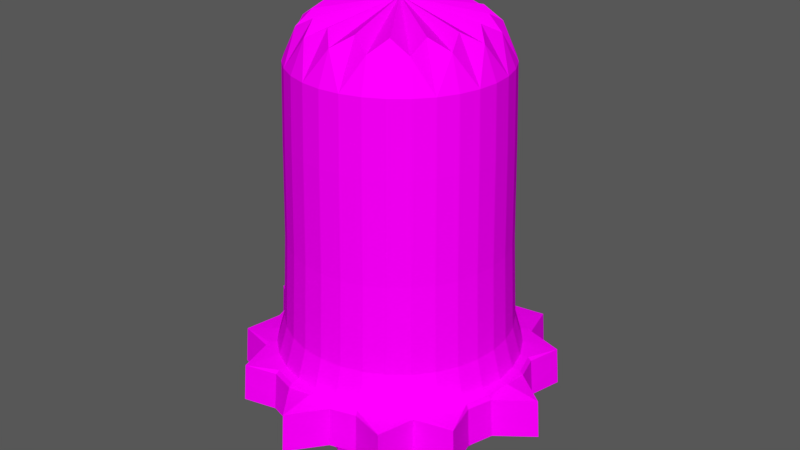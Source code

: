 # Source: robot.blend  (saved by Blender 2.79.0; exported with 4.5.12 LTS)
import bpy
from mathutils import Matrix  # noqa: F401  (used for matrix-valued properties, if any)

bpy.ops.wm.read_factory_settings(use_empty=True)
scene = bpy.context.scene
scene.name = 'Scene'

# ---- collections
col_collection_1 = bpy.data.collections.new('Collection 1'); scene.collection.children.link(col_collection_1)

# ---- images (referenced by path relative to the original .blend; pixels are not part of the script)
import os
ASSET_DIR = os.environ.get("B2B_ASSET_DIR", "")  # directory of the original .blend (textures are referenced by path, not embedded)
HERE = os.path.dirname(os.path.abspath(__file__))  # packed textures are extracted next to this script under _unpacked/

def load_image(name, relpath, width, height, colorspace="sRGB"):
    """Load a texture the original file referenced (path relative to the .blend, or extracted next to this script)."""
    p = next((c for c in (os.path.join(HERE, relpath), os.path.join(ASSET_DIR, relpath)) if relpath and os.path.exists(c)), "")
    if p:
        img = bpy.data.images.load(p, check_existing=True)
        img.name = name
    else:  # same state as the original file: an image datablock whose file is absent (Cycles renders it pink)
        img = bpy.data.images.new(name, width, height)
        img.source = "FILE"
        img.filepath = "//" + (relpath or name)
    img.colorspace_settings.name = colorspace
    return img
img_rustmixedonpaint012_col_var1_3k_jpg = load_image('RustMixedOnPaint012_COL_VAR1_3K.jpg', 'Robot.jpg', 1024, 1024, 'sRGB')

# ---- materials (node trees are filled in below, after node groups)
mat_material_001 = bpy.data.materials.new('Material.001')
mat_material_001.alpha_threshold = 0.0
mat_material_001.roughness = 0.5

# ---- material node trees
mat_material_001.use_nodes = True; mat_material_001.node_tree.nodes.clear()
_N = mat_material_001.node_tree.nodes; _L = mat_material_001.node_tree.links
n0 = _N.new('ShaderNodeOutputMaterial'); n0.name = 'Material Output'; n0.location = (300, 300)
n1 = _N.new('ShaderNodeBsdfDiffuse'); n1.name = 'Diffuse BSDF'; n1.location = (67, 309)
n2 = _N.new('ShaderNodeTexImage'); n2.name = 'Image Texture'; n2.location = (-166, 326)
n2.width = 140
n2.image = img_rustmixedonpaint012_col_var1_3k_jpg
_L.new(n1.outputs[0], n0.inputs[0])
_L.new(n2.outputs[0], n1.inputs[0])
n0.is_active_output = True

# ---- world
world_world = bpy.data.worlds.new('World'); scene.world = world_world
world_world.color = (0.09463, 0.09463, 0.09463)
world_world.use_sun_shadow = False
world_world.sun_shadow_jitter_overblur = 0.0
world_world.cycles.sampling_method = 'MANUAL'

# ---- meshes
me_cylinder = bpy.data.meshes.new('Cylinder')
me_cylinder.from_pydata([(0.1956, 0.9836, 2.254), (0.5572, 0.8338, 2.254), (0.8338, 0.5572, 2.254), (0.9836, 0.1956, 2.254), (0.9836, -0.1956, 2.254), (0.8338, -0.5572, 2.254), (0.5572, -0.8338, 2.254), (0.1956, -0.9836, 2.254), (-0.1956, -0.9836, 2.254), (-0.5572, -0.8338, 2.254), (-0.8338, -0.5572, 2.254), (-0.9836, -0.1956, 2.254), (-0.9836, 0.1956, 2.254), (-0.8338, 0.5572, 2.254), (6.333e-08, 3.725e-09, 2.79), (-0.5572, 0.8338, 2.254), (-0.1956, 0.9836, 2.254), (7.078e-08, 1.49e-08, -1.0), (-0.2498, 1.256, -0.5729), (-0.8113, 1.265, -0.5729), (-1.265, 0.8113, -0.5729), (-1.256, 0.2498, -0.5729), (-1.256, -0.2498, -0.5729), (-1.265, -0.8113, -0.5729), (-0.8113, -1.265, -0.5729), (-0.2498, -1.256, -0.5729), (0.2498, -1.256, -0.5729), (0.8113, -1.265, -0.5729), (1.265, -0.8113, -0.5729), (1.256, -0.2498, -0.5729), (1.256, 0.2498, -0.5729), (1.265, 0.8113, -0.5729), (0.8113, 1.265, -0.5729), (0.2498, 1.256, -0.5729), (-0.2292, 1.152, -0.5219), (-0.6526, 0.9766, -0.5219), (-0.9766, 0.6526, -0.5219), (-1.152, 0.2292, -0.5219), (-1.152, -0.2292, -0.5219), (-0.9766, -0.6526, -0.5219), (-0.6526, -0.9766, -0.5219), (-0.2292, -1.152, -0.5219), (0.2292, -1.152, -0.5219), (0.6526, -0.9766, -0.5219), (0.9766, -0.6526, -0.5219), (1.152, -0.2292, -0.5219), (1.152, 0.2292, -0.5219), (0.9766, 0.6526, -0.5219), (0.6526, 0.9766, -0.5219), (0.2292, 1.152, -0.5219), (0.2526, 1.27, -0.7568), (0.8193, 1.277, -0.7568), (1.277, 0.8193, -0.7568), (1.27, 0.2526, -0.7568), (1.27, -0.2526, -0.7568), (1.277, -0.8193, -0.7568), (0.8193, -1.277, -0.7568), (0.2526, -1.27, -0.7568), (-0.2526, -1.27, -0.7568), (-0.8193, -1.277, -0.7568), (-1.277, -0.8193, -0.7568), (-1.27, -0.2526, -0.7568), (-1.27, 0.2526, -0.7568), (-1.277, 0.8193, -0.7568), (-0.8193, 1.277, -0.7568), (-0.2526, 1.27, -0.7568), (-0.2555, 1.285, -0.9476), (-0.8277, 1.289, -0.9476), (-1.289, 0.8277, -0.9476), (-1.285, 0.2555, -0.9476), (-1.285, -0.2555, -0.9476), (-1.289, -0.8277, -0.9476), (-0.8277, -1.289, -0.9476), (-0.2555, -1.285, -0.9476), (0.2555, -1.285, -0.9476), (0.8277, -1.289, -0.9476), (1.289, -0.8277, -0.9476), (1.285, -0.2555, -0.9476), (1.285, 0.2555, -0.9476), (1.289, 0.8277, -0.9476), (0.8277, 1.289, -0.9476), (0.2555, 1.285, -0.9476), (-0.2046, 1.029, 0.6005), (-0.5826, 0.872, 0.6005), (-0.872, 0.5826, 0.6005), (-1.029, 0.2046, 0.6005), (-1.029, -0.2046, 0.6005), (-0.872, -0.5826, 0.6005), (-0.5826, -0.872, 0.6005), (-0.2046, -1.029, 0.6005), (0.2046, -1.029, 0.6005), (0.5826, -0.872, 0.6005), (0.872, -0.5826, 0.6005), (1.029, -0.2046, 0.6005), (1.029, 0.2046, 0.6005), (0.872, 0.5826, 0.6005), (0.5826, 0.872, 0.6005), (0.2046, 1.029, 0.6005), (0.192, 0.9655, -0.9869), (0.1446, 0.7269, 2.656), (5.96e-08, 1.003, 2.254), (0.5013, 1.21, -0.9476), (0.5469, 0.8185, -0.9869), (0.4117, 0.6162, 2.656), (0.9263, 0.9263, -0.9476), (0.8185, 0.5469, -0.9869), (0.6162, 0.4117, 2.656), (1.21, 0.5013, -0.9476), (0.9655, 0.192, -0.9869), (0.7269, 0.1446, 2.656), (1.615, -6.706e-08, -0.9476), (0.9655, -0.192, -0.9869), (0.7269, -0.1446, 2.656), (1.21, -0.5013, -0.9476), (0.8185, -0.5469, -0.9869), (0.6162, -0.4117, 2.656), (0.9263, -0.9263, -0.9476), (0.5469, -0.8185, -0.9869), (0.4117, -0.6162, 2.656), (0.5013, -1.21, -0.9476), (0.192, -0.9655, -0.9869), (0.1446, -0.7269, 2.656), (2.012e-07, -1.615, -0.9476), (-0.192, -0.9655, -0.9869), (-0.1446, -0.7269, 2.656), (-0.5013, -1.21, -0.9476), (-0.5469, -0.8185, -0.9869), (-0.4117, -0.6162, 2.656), (-0.9263, -0.9263, -0.9476), (-0.8185, -0.5469, -0.9869), (-0.6162, -0.4117, 2.656), (-1.21, -0.5013, -0.9476), (-0.9655, -0.192, -0.9869), (-0.7269, -0.1446, 2.656), (-1.615, 1.49e-08, -0.9476), (-0.9655, 0.192, -0.9869), (-0.7269, 0.1446, 2.656), (-1.21, 0.5013, -0.9476), (-0.8185, 0.5469, -0.9869), (-0.6162, 0.4117, 2.656), (-0.9263, 0.9263, -0.9476), (-0.5469, 0.8185, -0.9869), (-0.4117, 0.6162, 2.656), (-0.5013, 1.21, -0.9476), (-0.192, 0.9655, -0.9869), (-0.1446, 0.7269, 2.656), (6.706e-08, 1.585, -0.5729), (0.4496, 1.085, -0.5219), (0.8307, 0.8307, -0.5219), (1.085, 0.4496, -0.5219), (1.175, -5.215e-08, -0.5219), (1.085, -0.4496, -0.5219), (0.8307, -0.8307, -0.5219), (0.4496, -1.085, -0.5219), (1.714e-07, -1.175, -0.5219), (-0.4496, -1.085, -0.5219), (-0.8307, -0.8307, -0.5219), (-1.085, -0.4496, -0.5219), (-1.175, 1.49e-08, -0.5219), (-1.085, 0.4496, -0.5219), (-0.8307, 0.8307, -0.5219), (-0.4496, 1.085, -0.5219), (-0.2443, 1.228, -0.5373), (-0.6956, 1.041, -0.5373), (-1.041, 0.6956, -0.5373), (-1.228, 0.2443, -0.5373), (-1.228, -0.2443, -0.5373), (-1.041, -0.6956, -0.5373), (-0.6956, -1.041, -0.5373), (-0.2443, -1.228, -0.5373), (0.2443, -1.228, -0.5373), (0.6956, -1.041, -0.5373), (1.041, -0.6956, -0.5373), (1.228, -0.2443, -0.5373), (1.228, 0.2443, -0.5373), (1.041, 0.6956, -0.5373), (0.6956, 1.041, -0.5373), (0.2443, 1.228, -0.5373), (6.333e-08, 1.175, -0.5219), (0.4014, 0.9691, 0.6005), (0.7417, 0.7417, 0.6005), (0.9691, 0.4014, 0.6005), (1.049, -4.47e-08, 0.6005), (0.9691, -0.4014, 0.6005), (0.7417, -0.7417, 0.6005), (0.4014, -0.9691, 0.6005), (1.565e-07, -1.049, 0.6005), (-0.4014, -0.9691, 0.6005), (-0.7417, -0.7417, 0.6005), (-0.9691, -0.4014, 0.6005), (-1.049, 1.49e-08, 0.6005), (-0.9691, 0.4014, 0.6005), (-0.7417, 0.7417, 0.6005), (-0.4014, 0.9691, 0.6005), (-0.2131, 1.071, -0.2387), (-0.6067, 0.908, -0.2387), (-0.908, 0.6067, -0.2387), (-1.071, 0.2131, -0.2387), (-1.071, -0.2131, -0.2387), (-0.908, -0.6067, -0.2387), (-0.6067, -0.908, -0.2387), (-0.2131, -1.071, -0.2387), (0.2131, -1.071, -0.2387), (0.6067, -0.908, -0.2387), (0.908, -0.6067, -0.2387), (1.071, -0.2131, -0.2387), (1.071, 0.2131, -0.2387), (0.908, 0.6067, -0.2387), (0.6067, 0.908, -0.2387), (0.2131, 1.071, -0.2387), (0.49, 1.183, -0.5729), (0.9055, 0.9055, -0.5729), (1.183, 0.49, -0.5729), (1.585, -5.96e-08, -0.5729), (1.183, -0.49, -0.5729), (0.9055, -0.9055, -0.5729), (0.49, -1.183, -0.5729), (1.825e-07, -1.585, -0.5729), (-0.49, -1.183, -0.5729), (-0.9055, -0.9055, -0.5729), (-1.183, -0.49, -0.5729), (-1.585, 1.49e-08, -0.5729), (-1.183, 0.49, -0.5729), (-0.9055, 0.9055, -0.5729), (-0.49, 1.183, -0.5729), (6.706e-08, 1.6, -0.7568), (0.2508, 1.261, -0.6417), (0.8143, 1.269, -0.6417), (1.269, 0.8143, -0.6417), (1.261, 0.2508, -0.6417), (1.261, -0.2508, -0.6417), (1.269, -0.8143, -0.6417), (0.8143, -1.269, -0.6417), (0.2508, -1.261, -0.6417), (-0.2508, -1.261, -0.6417), (-0.8143, -1.269, -0.6417), (-1.269, -0.8143, -0.6417), (-1.261, -0.2508, -0.6417), (-1.261, 0.2508, -0.6417), (-1.269, 0.8143, -0.6417), (-0.8143, 1.269, -0.6417), (-0.2508, 1.261, -0.6417), (0.4956, 1.196, -0.7568), (0.9157, 0.9157, -0.7568), (1.196, 0.4956, -0.7568), (1.6, -6.706e-08, -0.7568), (1.196, -0.4956, -0.7568), (0.9157, -0.9157, -0.7568), (0.4956, -1.196, -0.7568), (1.937e-07, -1.6, -0.7568), (-0.4956, -1.196, -0.7568), (-0.9157, -0.9157, -0.7568), (-1.196, -0.4956, -0.7568), (-1.6, 1.49e-08, -0.7568), (-1.196, 0.4956, -0.7568), (-0.9157, 0.9157, -0.7568), (-0.4956, 1.196, -0.7568), (7.451e-08, 1.615, -0.9476), (-0.2544, 1.279, -0.8737), (-0.8244, 1.284, -0.8737), (-1.284, 0.8244, -0.8737), (-1.279, 0.2544, -0.8737), (-1.279, -0.2544, -0.8737), (-1.284, -0.8244, -0.8737), (-0.8244, -1.284, -0.8737), (-0.2544, -1.279, -0.8737), (0.2544, -1.279, -0.8737), (0.8244, -1.284, -0.8737), (1.284, -0.8244, -0.8737), (1.279, -0.2544, -0.8737), (1.279, 0.2544, -0.8737), (1.284, 0.8244, -0.8737), (0.8244, 1.284, -0.8737), (0.2544, 1.279, -0.8737), (6.706e-08, 1.049, 0.6005), (0.3838, 0.9267, 2.254), (0.7093, 0.7093, 2.254), (0.9267, 0.3838, 2.254), (1.003, -4.47e-08, 2.254), (0.9267, -0.3838, 2.254), (0.7093, -0.7093, 2.254), (0.3838, -0.9267, 2.254), (1.527e-07, -1.003, 2.254), (-0.3838, -0.9267, 2.254), (-0.7093, -0.7093, 2.254), (-0.9267, -0.3838, 2.254), (-1.003, 1.49e-08, 2.254), (-0.9267, 0.3838, 2.254), (-0.7093, 0.7093, 2.254), (-0.3838, 0.9267, 2.254), (-0.2, 1.006, 1.572), (-0.5697, 0.8525, 1.572), (-0.8525, 0.5697, 1.572), (-1.006, 0.2, 1.572), (-1.006, -0.2, 1.572), (-0.8525, -0.5697, 1.572), (-0.5697, -0.8525, 1.572), (-0.2, -1.006, 1.572), (0.2, -1.006, 1.572), (0.5697, -0.8525, 1.572), (0.8525, -0.5697, 1.572), (1.006, -0.2, 1.572), (1.006, 0.2, 1.572), (0.8525, 0.5697, 1.572), (0.5697, 0.8525, 1.572), (0.2, 1.006, 1.572), (1.103e-07, 1.155, -0.9767), (8.61e-08, 0.8733, 2.552), (0.442, 1.067, -0.9767), (0.3342, 0.8068, 2.552), (0.8167, 0.8167, -0.9767), (0.6175, 0.6175, 2.552), (1.067, 0.442, -0.9767), (0.8068, 0.3342, 2.552), (1.155, -5.39e-08, -0.9767), (0.8733, -3.928e-08, 2.552), (1.067, -0.442, -0.9767), (0.8068, -0.3342, 2.552), (0.8167, -0.8167, -0.9767), (0.6175, -0.6175, 2.552), (0.442, -1.067, -0.9767), (0.3342, -0.8068, 2.552), (1.824e-07, -1.155, -0.9767), (1.377e-07, -0.8733, 2.552), (-0.442, -1.067, -0.9767), (-0.3342, -0.8068, 2.552), (-0.8167, -0.8167, -0.9767), (-0.6175, -0.6175, 2.552), (-1.067, -0.442, -0.9767), (-0.8068, -0.3342, 2.552), (-1.155, 1.399e-08, -0.9767), (-0.8733, 1.222e-08, 2.552), (-1.067, 0.442, -0.9767), (-0.8068, 0.3342, 2.552), (-0.8167, 0.8167, -0.9767), (-0.6175, 0.6175, 2.552), (-0.442, 1.067, -0.9767), (-0.3342, 0.8068, 2.552), (6.673e-08, 1.252, -0.5373), (0.4792, 1.157, -0.5373), (0.8855, 0.8855, -0.5373), (1.157, 0.4792, -0.5373), (1.252, -5.907e-08, -0.5373), (1.157, -0.4792, -0.5373), (0.8855, -0.8855, -0.5373), (0.4792, -1.157, -0.5373), (1.779e-07, -1.252, -0.5373), (-0.4792, -1.157, -0.5373), (-0.8855, -0.8855, -0.5373), (-1.157, -0.4792, -0.5373), (-1.252, 1.429e-08, -0.5373), (-1.157, 0.4792, -0.5373), (-0.8855, 0.8855, -0.5373), (-0.4792, 1.157, -0.5373), (6.461e-08, 1.092, -0.2387), (0.418, 1.009, -0.2387), (0.7724, 0.7724, -0.2387), (1.009, 0.418, -0.2387), (1.092, -4.82e-08, -0.2387), (1.009, -0.418, -0.2387), (0.7724, -0.7724, -0.2387), (0.418, -1.009, -0.2387), (1.603e-07, -1.092, -0.2387), (-0.418, -1.009, -0.2387), (-0.7724, -0.7724, -0.2387), (-1.009, -0.418, -0.2387), (-1.092, 1.668e-08, -0.2387), (-1.009, 0.418, -0.2387), (-0.7724, 0.7724, -0.2387), (-0.418, 1.009, -0.2387), (0.4921, 1.188, -0.6417), (0.9093, 0.9093, -0.6417), (1.188, 0.4921, -0.6417), (1.591, -6.214e-08, -0.6417), (1.188, -0.4921, -0.6417), (0.9093, -0.9093, -0.6417), (0.4921, -1.188, -0.6417), (1.85e-07, -1.591, -0.6417), (-0.4921, -1.188, -0.6417), (-0.9093, -0.9093, -0.6417), (-1.188, -0.4921, -0.6417), (-1.591, 1.056e-08, -0.6417), (-1.188, 0.4921, -0.6417), (-0.9093, 0.9093, -0.6417), (-0.4921, 1.188, -0.6417), (6.875e-08, 1.591, -0.6417), (0.4991, 1.205, -0.8737), (0.9222, 0.9222, -0.8737), (1.205, 0.4991, -0.8737), (1.609, -6.447e-08, -0.8737), (1.205, -0.4991, -0.8737), (0.9222, -0.9222, -0.8737), (0.4991, -1.205, -0.8737), (1.931e-07, -1.609, -0.8737), (-0.4991, -1.205, -0.8737), (-0.9222, -0.9222, -0.8737), (-1.205, -0.4991, -0.8737), (-1.609, 1.354e-08, -0.8737), (-1.205, 0.4991, -0.8737), (-0.9222, 0.9222, -0.8737), (-0.4991, 1.205, -0.8737), (7.392e-08, 1.609, -0.8737), (6.082e-08, 1.026, 1.572), (0.3925, 0.9475, 1.572), (0.7252, 0.7252, 1.572), (0.9475, 0.3925, 1.572), (1.026, -4.598e-08, 1.572), (0.9475, -0.3925, 1.572), (0.7252, -0.7252, 1.572), (0.3925, -0.9475, 1.572), (1.518e-07, -1.026, 1.572), (-0.3925, -0.9475, 1.572), (-0.7252, -0.7252, 1.572), (-0.9475, -0.3925, 1.572), (-1.026, 1.476e-08, 1.572), (-0.9475, 0.3925, 1.572), (-0.7252, 0.7252, 1.572), (-0.3925, 0.9475, 1.572), (0.0, -0.6855, -1.152), (0.0, -0.75, -1.477), (0.0456, -0.7044, -1.152), (0.08425, -0.6658, -1.189), (0.1101, -0.6399, -1.244), (0.1191, -0.6309, -1.308), (0.1101, -0.6399, -1.373), (0.08425, -0.6658, -1.427), (0.0456, -0.7044, -1.464), (0.06448, -0.75, -1.152), (0.1191, -0.75, -1.189), (0.1557, -0.75, -1.244), (0.1685, -0.75, -1.308), (0.1557, -0.75, -1.373), (0.1191, -0.75, -1.427), (0.06448, -0.75, -1.464), (0.0456, -0.7956, -1.152), (0.08425, -0.8342, -1.189), (0.1101, -0.8601, -1.244), (0.1191, -0.8691, -1.308), (0.1101, -0.8601, -1.373), (0.08425, -0.8342, -1.427), (0.0456, -0.7956, -1.464), (2.096e-09, -0.8145, -1.152), (2.096e-09, -0.8691, -1.189), (7.118e-09, -0.9057, -1.244), (2.096e-09, -0.9185, -1.308), (7.118e-09, -0.9057, -1.373), (2.096e-09, -0.8691, -1.427), (2.096e-09, -0.8145, -1.464), (-0.0456, -0.7956, -1.152), (-0.08425, -0.8342, -1.189), (-0.1101, -0.8601, -1.244), (-0.1191, -0.8691, -1.308), (-0.1101, -0.8601, -1.373), (-0.08425, -0.8342, -1.427), (-0.0456, -0.7956, -1.464), (-0.06448, -0.75, -1.152), (-0.1191, -0.75, -1.189), (-0.1557, -0.75, -1.244), (-0.1685, -0.75, -1.308), (-0.1557, -0.75, -1.373), (-0.1191, -0.75, -1.427), (-0.06448, -0.75, -1.464), (-0.0456, -0.7044, -1.152), (-0.08425, -0.6658, -1.189), (-0.1101, -0.6399, -1.244), (-0.1191, -0.6309, -1.308), (-0.1101, -0.6399, -1.373), (-0.08425, -0.6658, -1.427), (-0.0456, -0.7044, -1.464), (-2.926e-09, -0.6309, -1.189), (-7.947e-09, -0.5943, -1.244), (2.096e-09, -0.5815, -1.308), (-7.947e-09, -0.5943, -1.373), (-2.926e-09, -0.6309, -1.427), (-4.148e-10, -0.6855, -1.464), (0.0, -0.6863, -0.9952), (0.04506, -0.7049, -0.9952), (0.06373, -0.75, -0.9952), (0.04506, -0.7951, -0.9952), (-5.571e-09, -0.8137, -0.9952), (-0.04506, -0.7951, -0.9952), (-0.06373, -0.75, -0.9952), (-0.04506, -0.7049, -0.9952), (0.0, 0.8145, -1.152), (0.0, 0.75, -1.477), (0.0456, 0.7956, -1.152), (0.08425, 0.8342, -1.189), (0.1101, 0.8601, -1.244), (0.1191, 0.8691, -1.308), (0.1101, 0.8601, -1.373), (0.08425, 0.8342, -1.427), (0.0456, 0.7956, -1.464), (0.06448, 0.75, -1.152), (0.1191, 0.75, -1.189), (0.1557, 0.75, -1.244), (0.1685, 0.75, -1.308), (0.1557, 0.75, -1.373), (0.1191, 0.75, -1.427), (0.06448, 0.75, -1.464), (0.0456, 0.7044, -1.152), (0.08425, 0.6658, -1.189), (0.1101, 0.6399, -1.244), (0.1191, 0.6309, -1.308), (0.1101, 0.6399, -1.373), (0.08425, 0.6658, -1.427), (0.0456, 0.7044, -1.464), (2.096e-09, 0.6855, -1.152), (2.096e-09, 0.6309, -1.189), (7.118e-09, 0.5943, -1.244), (2.096e-09, 0.5815, -1.308), (7.118e-09, 0.5943, -1.373), (2.096e-09, 0.6309, -1.427), (2.096e-09, 0.6855, -1.464), (-0.0456, 0.7044, -1.152), (-0.08425, 0.6658, -1.189), (-0.1101, 0.6399, -1.244), (-0.1191, 0.6309, -1.308), (-0.1101, 0.6399, -1.373), (-0.08425, 0.6658, -1.427), (-0.0456, 0.7044, -1.464), (-0.06448, 0.75, -1.152), (-0.1191, 0.75, -1.189), (-0.1557, 0.75, -1.244), (-0.1685, 0.75, -1.308), (-0.1557, 0.75, -1.373), (-0.1191, 0.75, -1.427), (-0.06448, 0.75, -1.464), (-0.0456, 0.7956, -1.152), (-0.08425, 0.8342, -1.189), (-0.1101, 0.8601, -1.244), (-0.1191, 0.8691, -1.308), (-0.1101, 0.8601, -1.373), (-0.08425, 0.8342, -1.427), (-0.0456, 0.7956, -1.464), (-2.926e-09, 0.8691, -1.189), (-7.947e-09, 0.9057, -1.244), (2.096e-09, 0.9185, -1.308), (-7.947e-09, 0.9057, -1.373), (-2.926e-09, 0.8691, -1.427), (-4.148e-10, 0.8145, -1.464), (0.0, 0.8137, -0.9952), (0.04506, 0.7951, -0.9952), (0.06373, 0.75, -0.9952), (0.04506, 0.7049, -0.9952), (-5.571e-09, 0.6863, -0.9952), (-0.04506, 0.7049, -0.9952), (-0.06373, 0.75, -0.9952), (-0.04506, 0.7951, -0.9952), (-0.75, 0.06448, -1.152), (-0.75, 2.544e-08, -1.477), (-0.7044, 0.0456, -1.152), (-0.6658, 0.08425, -1.189), (-0.6399, 0.1101, -1.244), (-0.6309, 0.1191, -1.308), (-0.6399, 0.1101, -1.373), (-0.6658, 0.08425, -1.427), (-0.7044, 0.0456, -1.464), (-0.6855, 2.503e-08, -1.152), (-0.6309, 2.754e-08, -1.189), (-0.5943, 2.754e-08, -1.244), (-0.5815, 2.252e-08, -1.308), (-0.5943, 2.754e-08, -1.373), (-0.6309, 2.754e-08, -1.427), (-0.6855, 2.503e-08, -1.464), (-0.7044, -0.0456, -1.152), (-0.6658, -0.08425, -1.189), (-0.6399, -0.1101, -1.244), (-0.6309, -0.1191, -1.308), (-0.6399, -0.1101, -1.373), (-0.6658, -0.08425, -1.427), (-0.7044, -0.0456, -1.464), (-0.75, -0.06448, -1.152), (-0.75, -0.1191, -1.189), (-0.75, -0.1557, -1.244), (-0.75, -0.1685, -1.308), (-0.75, -0.1557, -1.373), (-0.75, -0.1191, -1.427), (-0.75, -0.06448, -1.464), (-0.7956, -0.0456, -1.152), (-0.8342, -0.08425, -1.189), (-0.8601, -0.1101, -1.244), (-0.8691, -0.1191, -1.308), (-0.8601, -0.1101, -1.373), (-0.8342, -0.08425, -1.427), (-0.7956, -0.0456, -1.464), (-0.8145, 2.754e-08, -1.152), (-0.8691, 2.754e-08, -1.189), (-0.9057, 1.75e-08, -1.244), (-0.9185, 2.754e-08, -1.308), (-0.9057, 1.75e-08, -1.373), (-0.8691, 2.754e-08, -1.427), (-0.8145, 2.754e-08, -1.464), (-0.7956, 0.0456, -1.152), (-0.8342, 0.08425, -1.189), (-0.8601, 0.1101, -1.244), (-0.8691, 0.1191, -1.308), (-0.8601, 0.1101, -1.373), (-0.8342, 0.08425, -1.427), (-0.7956, 0.0456, -1.464), (-0.75, 0.1191, -1.189), (-0.75, 0.1557, -1.244), (-0.75, 0.1685, -1.308), (-0.75, 0.1557, -1.373), (-0.75, 0.1191, -1.427), (-0.75, 0.06448, -1.464), (-0.75, 0.06373, -0.9952), (-0.7049, 0.04506, -0.9952), (-0.6863, -2.786e-09, -0.9952), (-0.7049, -0.04506, -0.9952), (-0.75, -0.06373, -0.9952), (-0.7951, -0.04506, -0.9952), (-0.8137, 7.6e-10, -0.9952), (-0.7951, 0.04506, -0.9952), (0.75, 0.06448, -1.152), (0.75, 2.544e-08, -1.477), (0.7956, 0.0456, -1.152), (0.8342, 0.08425, -1.189), (0.8601, 0.1101, -1.244), (0.8691, 0.1191, -1.308), (0.8601, 0.1101, -1.373), (0.8342, 0.08425, -1.427), (0.7956, 0.0456, -1.464), (0.8145, 2.503e-08, -1.152), (0.8691, 2.754e-08, -1.189), (0.9057, 2.754e-08, -1.244), (0.9185, 2.252e-08, -1.308), (0.9057, 2.754e-08, -1.373), (0.8691, 2.754e-08, -1.427), (0.8145, 2.503e-08, -1.464), (0.7956, -0.0456, -1.152), (0.8342, -0.08425, -1.189), (0.8601, -0.1101, -1.244), (0.8691, -0.1191, -1.308), (0.8601, -0.1101, -1.373), (0.8342, -0.08425, -1.427), (0.7956, -0.0456, -1.464), (0.75, -0.06448, -1.152), (0.75, -0.1191, -1.189), (0.75, -0.1557, -1.244), (0.75, -0.1685, -1.308), (0.75, -0.1557, -1.373), (0.75, -0.1191, -1.427), (0.75, -0.06448, -1.464), (0.7044, -0.0456, -1.152), (0.6658, -0.08425, -1.189), (0.6399, -0.1101, -1.244), (0.6309, -0.1191, -1.308), (0.6399, -0.1101, -1.373), (0.6658, -0.08425, -1.427), (0.7044, -0.0456, -1.464), (0.6855, 2.754e-08, -1.152), (0.6309, 2.754e-08, -1.189), (0.5943, 1.75e-08, -1.244), (0.5815, 2.754e-08, -1.308), (0.5943, 1.75e-08, -1.373), (0.6309, 2.754e-08, -1.427), (0.6855, 2.754e-08, -1.464), (0.7044, 0.0456, -1.152), (0.6658, 0.08425, -1.189), (0.6399, 0.1101, -1.244), (0.6309, 0.1191, -1.308), (0.6399, 0.1101, -1.373), (0.6658, 0.08425, -1.427), (0.7044, 0.0456, -1.464), (0.75, 0.1191, -1.189), (0.75, 0.1557, -1.244), (0.75, 0.1685, -1.308), (0.75, 0.1557, -1.373), (0.75, 0.1191, -1.427), (0.75, 0.06448, -1.464), (0.75, 0.06373, -0.9952), (0.7951, 0.04506, -0.9952), (0.8137, -2.786e-09, -0.9952), (0.7951, -0.04506, -0.9952), (0.75, -0.06373, -0.9952), (0.7049, -0.04506, -0.9952), (0.6863, 7.6e-10, -0.9952), (0.7049, 0.04506, -0.9952)], [], [(0, 305, 402, 100), (0, 100, 307, 99), (0, 99, 309, 275), (0, 275, 403, 305), (1, 304, 403, 275), (1, 275, 309, 103), (1, 103, 311, 276), (1, 276, 404, 304), (2, 303, 404, 276), (2, 276, 311, 106), (2, 106, 313, 277), (2, 277, 405, 303), (3, 302, 405, 277), (3, 277, 313, 109), (3, 109, 315, 278), (3, 278, 406, 302), (4, 301, 406, 278), (4, 278, 315, 112), (4, 112, 317, 279), (4, 279, 407, 301), (5, 300, 407, 279), (5, 279, 317, 115), (5, 115, 319, 280), (5, 280, 408, 300), (6, 299, 408, 280), (6, 280, 319, 118), (6, 118, 321, 281), (6, 281, 409, 299), (7, 298, 409, 281), (7, 281, 321, 121), (7, 121, 323, 282), (7, 282, 410, 298), (8, 297, 410, 282), (8, 282, 323, 124), (8, 124, 325, 283), (8, 283, 411, 297), (9, 296, 411, 283), (9, 283, 325, 127), (9, 127, 327, 284), (9, 284, 412, 296), (10, 295, 412, 284), (10, 284, 327, 130), (10, 130, 329, 285), (10, 285, 413, 295), (11, 294, 413, 285), (11, 285, 329, 133), (11, 133, 331, 286), (11, 286, 414, 294), (12, 293, 414, 286), (12, 286, 331, 136), (12, 136, 333, 287), (12, 287, 415, 293), (13, 292, 415, 287), (13, 287, 333, 139), (13, 139, 335, 288), (13, 288, 416, 292), (14, 103, 309, 99), (14, 99, 307, 145), (14, 145, 337, 142), (14, 142, 335, 139), (14, 139, 333, 136), (14, 136, 331, 133), (14, 133, 329, 130), (14, 130, 327, 127), (14, 127, 325, 124), (14, 124, 323, 121), (14, 121, 321, 118), (14, 118, 319, 115), (14, 115, 317, 112), (14, 112, 315, 109), (14, 109, 313, 106), (14, 106, 311, 103), (15, 291, 416, 288), (15, 288, 335, 142), (15, 142, 337, 289), (15, 289, 417, 291), (16, 290, 417, 289), (16, 289, 337, 145), (16, 145, 307, 100), (16, 100, 402, 290), (17, 144, 306, 98), (17, 98, 308, 102), (17, 102, 310, 105), (17, 105, 312, 108), (17, 108, 314, 111), (17, 111, 316, 114), (17, 114, 318, 117), (17, 117, 320, 120), (17, 120, 322, 123), (17, 123, 324, 126), (17, 126, 326, 129), (17, 129, 328, 132), (17, 132, 330, 135), (17, 135, 332, 138), (17, 138, 334, 141), (17, 141, 336, 144), (18, 241, 384, 224), (18, 224, 353, 162), (18, 162, 338, 146), (18, 146, 385, 241), (19, 240, 383, 223), (19, 223, 352, 163), (19, 163, 353, 224), (19, 224, 384, 240), (20, 239, 382, 222), (20, 222, 351, 164), (20, 164, 352, 223), (20, 223, 383, 239), (21, 238, 381, 221), (21, 221, 350, 165), (21, 165, 351, 222), (21, 222, 382, 238), (22, 237, 380, 220), (22, 220, 349, 166), (22, 166, 350, 221), (22, 221, 381, 237), (23, 236, 379, 219), (23, 219, 348, 167), (23, 167, 349, 220), (23, 220, 380, 236), (24, 235, 378, 218), (24, 218, 347, 168), (24, 168, 348, 219), (24, 219, 379, 235), (25, 234, 377, 217), (25, 217, 346, 169), (25, 169, 347, 218), (25, 218, 378, 234), (26, 233, 376, 216), (26, 216, 345, 170), (26, 170, 346, 217), (26, 217, 377, 233), (27, 232, 375, 215), (27, 215, 344, 171), (27, 171, 345, 216), (27, 216, 376, 232), (28, 231, 374, 214), (28, 214, 343, 172), (28, 172, 344, 215), (28, 215, 375, 231), (29, 230, 373, 213), (29, 213, 342, 173), (29, 173, 343, 214), (29, 214, 374, 230), (30, 229, 372, 212), (30, 212, 341, 174), (30, 174, 342, 213), (30, 213, 373, 229), (31, 228, 371, 211), (31, 211, 340, 175), (31, 175, 341, 212), (31, 212, 372, 228), (32, 227, 370, 210), (32, 210, 339, 176), (32, 176, 340, 211), (32, 211, 371, 227), (33, 226, 385, 146), (33, 146, 338, 177), (33, 177, 339, 210), (33, 210, 370, 226), (34, 162, 353, 161), (34, 161, 369, 194), (34, 194, 354, 178), (34, 178, 338, 162), (35, 163, 352, 160), (35, 160, 368, 195), (35, 195, 369, 161), (35, 161, 353, 163), (36, 164, 351, 159), (36, 159, 367, 196), (36, 196, 368, 160), (36, 160, 352, 164), (37, 165, 350, 158), (37, 158, 366, 197), (37, 197, 367, 159), (37, 159, 351, 165), (38, 166, 349, 157), (38, 157, 365, 198), (38, 198, 366, 158), (38, 158, 350, 166), (39, 167, 348, 156), (39, 156, 364, 199), (39, 199, 365, 157), (39, 157, 349, 167), (40, 168, 347, 155), (40, 155, 363, 200), (40, 200, 364, 156), (40, 156, 348, 168), (41, 169, 346, 154), (41, 154, 362, 201), (41, 201, 363, 155), (41, 155, 347, 169), (42, 170, 345, 153), (42, 153, 361, 202), (42, 202, 362, 154), (42, 154, 346, 170), (43, 171, 344, 152), (43, 152, 360, 203), (43, 203, 361, 153), (43, 153, 345, 171), (44, 172, 343, 151), (44, 151, 359, 204), (44, 204, 360, 152), (44, 152, 344, 172), (45, 173, 342, 150), (45, 150, 358, 205), (45, 205, 359, 151), (45, 151, 343, 173), (46, 174, 341, 149), (46, 149, 357, 206), (46, 206, 358, 150), (46, 150, 342, 174), (47, 175, 340, 148), (47, 148, 356, 207), (47, 207, 357, 149), (47, 149, 341, 175), (48, 176, 339, 147), (48, 147, 355, 208), (48, 208, 356, 148), (48, 148, 340, 176), (49, 177, 338, 178), (49, 178, 354, 209), (49, 209, 355, 147), (49, 147, 339, 177), (50, 273, 401, 225), (50, 225, 385, 226), (50, 226, 370, 242), (50, 242, 386, 273), (51, 272, 386, 242), (51, 242, 370, 227), (51, 227, 371, 243), (51, 243, 387, 272), (52, 271, 387, 243), (52, 243, 371, 228), (52, 228, 372, 244), (52, 244, 388, 271), (53, 270, 388, 244), (53, 244, 372, 229), (53, 229, 373, 245), (53, 245, 389, 270), (54, 269, 389, 245), (54, 245, 373, 230), (54, 230, 374, 246), (54, 246, 390, 269), (55, 268, 390, 246), (55, 246, 374, 231), (55, 231, 375, 247), (55, 247, 391, 268), (56, 267, 391, 247), (56, 247, 375, 232), (56, 232, 376, 248), (56, 248, 392, 267), (57, 266, 392, 248), (57, 248, 376, 233), (57, 233, 377, 249), (57, 249, 393, 266), (58, 265, 393, 249), (58, 249, 377, 234), (58, 234, 378, 250), (58, 250, 394, 265), (59, 264, 394, 250), (59, 250, 378, 235), (59, 235, 379, 251), (59, 251, 395, 264), (60, 263, 395, 251), (60, 251, 379, 236), (60, 236, 380, 252), (60, 252, 396, 263), (61, 262, 396, 252), (61, 252, 380, 237), (61, 237, 381, 253), (61, 253, 397, 262), (62, 261, 397, 253), (62, 253, 381, 238), (62, 238, 382, 254), (62, 254, 398, 261), (63, 260, 398, 254), (63, 254, 382, 239), (63, 239, 383, 255), (63, 255, 399, 260), (64, 259, 399, 255), (64, 255, 383, 240), (64, 240, 384, 256), (64, 256, 400, 259), (65, 258, 400, 256), (65, 256, 384, 241), (65, 241, 385, 225), (65, 225, 401, 258), (66, 144, 336, 143), (66, 143, 400, 258), (66, 258, 401, 257), (66, 257, 306, 144), (67, 141, 334, 140), (67, 140, 399, 259), (67, 259, 400, 143), (67, 143, 336, 141), (68, 138, 332, 137), (68, 137, 398, 260), (68, 260, 399, 140), (68, 140, 334, 138), (69, 135, 330, 134), (69, 134, 397, 261), (69, 261, 398, 137), (69, 137, 332, 135), (70, 132, 328, 131), (70, 131, 396, 262), (70, 262, 397, 134), (70, 134, 330, 132), (71, 129, 326, 128), (71, 128, 395, 263), (71, 263, 396, 131), (71, 131, 328, 129), (72, 126, 324, 125), (72, 125, 394, 264), (72, 264, 395, 128), (72, 128, 326, 126), (73, 123, 322, 122), (73, 122, 393, 265), (73, 265, 394, 125), (73, 125, 324, 123), (74, 120, 320, 119), (74, 119, 392, 266), (74, 266, 393, 122), (74, 122, 322, 120), (75, 117, 318, 116), (75, 116, 391, 267), (75, 267, 392, 119), (75, 119, 320, 117), (76, 114, 316, 113), (76, 113, 390, 268), (76, 268, 391, 116), (76, 116, 318, 114), (77, 111, 314, 110), (77, 110, 389, 269), (77, 269, 390, 113), (77, 113, 316, 111), (78, 108, 312, 107), (78, 107, 388, 270), (78, 270, 389, 110), (78, 110, 314, 108), (79, 105, 310, 104), (79, 104, 387, 271), (79, 271, 388, 107), (79, 107, 312, 105), (80, 102, 308, 101), (80, 101, 386, 272), (80, 272, 387, 104), (80, 104, 310, 102), (81, 98, 306, 257), (81, 257, 401, 273), (81, 273, 386, 101), (81, 101, 308, 98), (82, 194, 369, 193), (82, 193, 417, 290), (82, 290, 402, 274), (82, 274, 354, 194), (83, 195, 368, 192), (83, 192, 416, 291), (83, 291, 417, 193), (83, 193, 369, 195), (84, 196, 367, 191), (84, 191, 415, 292), (84, 292, 416, 192), (84, 192, 368, 196), (85, 197, 366, 190), (85, 190, 414, 293), (85, 293, 415, 191), (85, 191, 367, 197), (86, 198, 365, 189), (86, 189, 413, 294), (86, 294, 414, 190), (86, 190, 366, 198), (87, 199, 364, 188), (87, 188, 412, 295), (87, 295, 413, 189), (87, 189, 365, 199), (88, 200, 363, 187), (88, 187, 411, 296), (88, 296, 412, 188), (88, 188, 364, 200), (89, 201, 362, 186), (89, 186, 410, 297), (89, 297, 411, 187), (89, 187, 363, 201), (90, 202, 361, 185), (90, 185, 409, 298), (90, 298, 410, 186), (90, 186, 362, 202), (91, 203, 360, 184), (91, 184, 408, 299), (91, 299, 409, 185), (91, 185, 361, 203), (92, 204, 359, 183), (92, 183, 407, 300), (92, 300, 408, 184), (92, 184, 360, 204), (93, 205, 358, 182), (93, 182, 406, 301), (93, 301, 407, 183), (93, 183, 359, 205), (94, 206, 357, 181), (94, 181, 405, 302), (94, 302, 406, 182), (94, 182, 358, 206), (95, 207, 356, 180), (95, 180, 404, 303), (95, 303, 405, 181), (95, 181, 357, 207), (96, 208, 355, 179), (96, 179, 403, 304), (96, 304, 404, 180), (96, 180, 356, 208), (97, 209, 354, 274), (97, 274, 402, 305), (97, 305, 403, 179), (97, 179, 355, 209), (474, 473, 425, 426), (472, 471, 423, 424), (470, 469, 421, 422), (419, 474, 426), (473, 472, 424, 425), (471, 470, 422, 423), (469, 418, 420, 421), (419, 426, 433), (425, 424, 431, 432), (423, 422, 429, 430), (421, 420, 427, 428), (426, 425, 432, 433), (424, 423, 430, 431), (422, 421, 428, 429), (430, 429, 436, 437), (428, 427, 434, 435), (433, 432, 439, 440), (431, 430, 437, 438), (429, 428, 435, 436), (419, 433, 440), (432, 431, 438, 439), (440, 439, 446, 447), (438, 437, 444, 445), (436, 435, 442, 443), (419, 440, 447), (439, 438, 445, 446), (437, 436, 443, 444), (435, 434, 441, 442), (443, 442, 449, 450), (419, 447, 454), (446, 445, 452, 453), (444, 443, 450, 451), (442, 441, 448, 449), (447, 446, 453, 454), (445, 444, 451, 452), (419, 454, 461), (453, 452, 459, 460), (451, 450, 457, 458), (449, 448, 455, 456), (454, 453, 460, 461), (452, 451, 458, 459), (450, 449, 456, 457), (456, 455, 462, 463), (461, 460, 467, 468), (459, 458, 465, 466), (457, 456, 463, 464), (419, 461, 468), (460, 459, 466, 467), (458, 457, 464, 465), (468, 467, 473, 474), (466, 465, 471, 472), (464, 463, 469, 470), (419, 468, 474), (467, 466, 472, 473), (465, 464, 470, 471), (463, 462, 418, 469), (418, 475, 476, 420), (420, 476, 477, 427), (427, 477, 478, 434), (434, 478, 479, 441), (441, 479, 480, 448), (448, 480, 481, 455), (476, 475, 482, 481, 480, 479, 478, 477), (455, 481, 482, 462), (462, 482, 475, 418), (539, 538, 490, 491), (537, 536, 488, 489), (535, 534, 486, 487), (484, 539, 491), (538, 537, 489, 490), (536, 535, 487, 488), (534, 483, 485, 486), (484, 491, 498), (490, 489, 496, 497), (488, 487, 494, 495), (486, 485, 492, 493), (491, 490, 497, 498), (489, 488, 495, 496), (487, 486, 493, 494), (495, 494, 501, 502), (493, 492, 499, 500), (498, 497, 504, 505), (496, 495, 502, 503), (494, 493, 500, 501), (484, 498, 505), (497, 496, 503, 504), (505, 504, 511, 512), (503, 502, 509, 510), (501, 500, 507, 508), (484, 505, 512), (504, 503, 510, 511), (502, 501, 508, 509), (500, 499, 506, 507), (508, 507, 514, 515), (484, 512, 519), (511, 510, 517, 518), (509, 508, 515, 516), (507, 506, 513, 514), (512, 511, 518, 519), (510, 509, 516, 517), (484, 519, 526), (518, 517, 524, 525), (516, 515, 522, 523), (514, 513, 520, 521), (519, 518, 525, 526), (517, 516, 523, 524), (515, 514, 521, 522), (521, 520, 527, 528), (526, 525, 532, 533), (524, 523, 530, 531), (522, 521, 528, 529), (484, 526, 533), (525, 524, 531, 532), (523, 522, 529, 530), (533, 532, 538, 539), (531, 530, 536, 537), (529, 528, 534, 535), (484, 533, 539), (532, 531, 537, 538), (530, 529, 535, 536), (528, 527, 483, 534), (483, 540, 541, 485), (485, 541, 542, 492), (492, 542, 543, 499), (499, 543, 544, 506), (506, 544, 545, 513), (513, 545, 546, 520), (541, 540, 547, 546, 545, 544, 543, 542), (520, 546, 547, 527), (527, 547, 540, 483), (604, 603, 555, 556), (602, 601, 553, 554), (600, 599, 551, 552), (549, 604, 556), (603, 602, 554, 555), (601, 600, 552, 553), (599, 548, 550, 551), (549, 556, 563), (555, 554, 561, 562), (553, 552, 559, 560), (551, 550, 557, 558), (556, 555, 562, 563), (554, 553, 560, 561), (552, 551, 558, 559), (560, 559, 566, 567), (558, 557, 564, 565), (563, 562, 569, 570), (561, 560, 567, 568), (559, 558, 565, 566), (549, 563, 570), (562, 561, 568, 569), (570, 569, 576, 577), (568, 567, 574, 575), (566, 565, 572, 573), (549, 570, 577), (569, 568, 575, 576), (567, 566, 573, 574), (565, 564, 571, 572), (573, 572, 579, 580), (549, 577, 584), (576, 575, 582, 583), (574, 573, 580, 581), (572, 571, 578, 579), (577, 576, 583, 584), (575, 574, 581, 582), (549, 584, 591), (583, 582, 589, 590), (581, 580, 587, 588), (579, 578, 585, 586), (584, 583, 590, 591), (582, 581, 588, 589), (580, 579, 586, 587), (586, 585, 592, 593), (591, 590, 597, 598), (589, 588, 595, 596), (587, 586, 593, 594), (549, 591, 598), (590, 589, 596, 597), (588, 587, 594, 595), (598, 597, 603, 604), (596, 595, 601, 602), (594, 593, 599, 600), (549, 598, 604), (597, 596, 602, 603), (595, 594, 600, 601), (593, 592, 548, 599), (548, 605, 606, 550), (550, 606, 607, 557), (557, 607, 608, 564), (564, 608, 609, 571), (571, 609, 610, 578), (578, 610, 611, 585), (606, 605, 612, 611, 610, 609, 608, 607), (585, 611, 612, 592), (592, 612, 605, 548), (669, 668, 620, 621), (667, 666, 618, 619), (665, 664, 616, 617), (614, 669, 621), (668, 667, 619, 620), (666, 665, 617, 618), (664, 613, 615, 616), (614, 621, 628), (620, 619, 626, 627), (618, 617, 624, 625), (616, 615, 622, 623), (621, 620, 627, 628), (619, 618, 625, 626), (617, 616, 623, 624), (625, 624, 631, 632), (623, 622, 629, 630), (628, 627, 634, 635), (626, 625, 632, 633), (624, 623, 630, 631), (614, 628, 635), (627, 626, 633, 634), (635, 634, 641, 642), (633, 632, 639, 640), (631, 630, 637, 638), (614, 635, 642), (634, 633, 640, 641), (632, 631, 638, 639), (630, 629, 636, 637), (638, 637, 644, 645), (614, 642, 649), (641, 640, 647, 648), (639, 638, 645, 646), (637, 636, 643, 644), (642, 641, 648, 649), (640, 639, 646, 647), (614, 649, 656), (648, 647, 654, 655), (646, 645, 652, 653), (644, 643, 650, 651), (649, 648, 655, 656), (647, 646, 653, 654), (645, 644, 651, 652), (651, 650, 657, 658), (656, 655, 662, 663), (654, 653, 660, 661), (652, 651, 658, 659), (614, 656, 663), (655, 654, 661, 662), (653, 652, 659, 660), (663, 662, 668, 669), (661, 660, 666, 667), (659, 658, 664, 665), (614, 663, 669), (662, 661, 667, 668), (660, 659, 665, 666), (658, 657, 613, 664), (613, 670, 671, 615), (615, 671, 672, 622), (622, 672, 673, 629), (629, 673, 674, 636), (636, 674, 675, 643), (643, 675, 676, 650), (671, 670, 677, 676, 675, 674, 673, 672), (650, 676, 677, 657), (657, 677, 670, 613)])
_uv = me_cylinder.uv_layers.new(name='UVMap')
_uv.uv.foreach_set('vector', [0.643, 0.6513, 0.643, 0.5864, 0.6598, 0.5859, 0.6594, 0.6508, 0.643, 0.6513, 0.6594, 0.6508, 0.6638, 0.6802, 0.6566, 0.6915, 0.643, 0.6513, 0.6566, 0.6915, 0.6372, 0.6813, 0.6288, 0.6521, 0.643, 0.6513, 0.6288, 0.6521, 0.6285, 0.5872, 0.643, 0.5864, 0.6172, 0.6531, 0.6166, 0.5882, 0.6285, 0.5872, 0.6288, 0.6521, 0.7037, 0.2152, 0.685, 0.2134, 0.6874, 0.2013, 0.7037, 0.1903, 0.6172, 0.6531, 0.6376, 0.6929, 0.6197, 0.6833, 0.6087, 0.6544, 0.6172, 0.6531, 0.6087, 0.6544, 0.608, 0.5895, 0.6166, 0.5882, 0.5471, 0.2946, 0.5488, 0.2297, 0.5575, 0.2312, 0.5556, 0.296, 0.5471, 0.2946, 0.5556, 0.296, 0.5441, 0.3247, 0.5261, 0.334, 0.7403, 0.208, 0.7308, 0.1849, 0.75, 0.1888, 0.7569, 0.1991, 0.5471, 0.2946, 0.5356, 0.2933, 0.537, 0.2284, 0.5488, 0.2297, 0.5213, 0.2923, 0.5224, 0.2274, 0.537, 0.2284, 0.5356, 0.2933, 0.5213, 0.2923, 0.5356, 0.2933, 0.5267, 0.3224, 0.507, 0.3323, 0.5213, 0.2923, 0.507, 0.3323, 0.5001, 0.3209, 0.505, 0.2916, 0.5213, 0.2923, 0.505, 0.2916, 0.5057, 0.2266, 0.5224, 0.2274, 0.4872, 0.2911, 0.4875, 0.2261, 0.5057, 0.2266, 0.505, 0.2916, 0.4872, 0.2911, 0.505, 0.2916, 0.5001, 0.3209, 0.4818, 0.3314, 0.4872, 0.2911, 0.4818, 0.3314, 0.4683, 0.3203, 0.4685, 0.2909, 0.4872, 0.2911, 0.4685, 0.2909, 0.4685, 0.226, 0.4875, 0.2261, 0.4498, 0.2911, 0.4493, 0.2261, 0.4685, 0.226, 0.4685, 0.2909, 0.4498, 0.2911, 0.4685, 0.2909, 0.4683, 0.3203, 0.4542, 0.3314, 0.4498, 0.2911, 0.4542, 0.3314, 0.4363, 0.3209, 0.4317, 0.2916, 0.4498, 0.2911, 0.4317, 0.2916, 0.4308, 0.2266, 0.4493, 0.2261, 0.415, 0.2923, 0.4137, 0.2274, 0.4308, 0.2266, 0.4317, 0.2916, 0.415, 0.2923, 0.4317, 0.2916, 0.4363, 0.3209, 0.4284, 0.3323, 0.415, 0.2923, 0.4284, 0.3323, 0.4088, 0.3224, 0.4002, 0.2933, 0.415, 0.2923, 0.4002, 0.2933, 0.3986, 0.2284, 0.4137, 0.2274, 0.3879, 0.2946, 0.3861, 0.2297, 0.3986, 0.2284, 0.4002, 0.2933, 0.7714, 0.05195, 0.7833, 0.06643, 0.773, 0.07331, 0.7537, 0.0696, 0.3879, 0.2946, 0.4085, 0.334, 0.3901, 0.3247, 0.3787, 0.296, 0.3879, 0.2946, 0.3787, 0.296, 0.3766, 0.2312, 0.3861, 0.2297, 0.5266, 0.6531, 0.5274, 0.5882, 0.5369, 0.5895, 0.5359, 0.6544, 0.5266, 0.6531, 0.5359, 0.6544, 0.525, 0.6833, 0.5068, 0.6929, 0.7403, 0.03121, 0.7308, 0.05428, 0.72, 0.03789, 0.7224, 0.02575, 0.5266, 0.6531, 0.5144, 0.6521, 0.5149, 0.5872, 0.5274, 0.5882, 0.4995, 0.6513, 0.4997, 0.5864, 0.5149, 0.5872, 0.5144, 0.6521, 0.4995, 0.6513, 0.5144, 0.6521, 0.5062, 0.6813, 0.4868, 0.6915, 0.4995, 0.6513, 0.4868, 0.6915, 0.4788, 0.6802, 0.4828, 0.6508, 0.4995, 0.6513, 0.4828, 0.6508, 0.4826, 0.5859, 0.4997, 0.5864, 0.4647, 0.6507, 0.4641, 0.5857, 0.4826, 0.5859, 0.4828, 0.6508, 0.4647, 0.6507, 0.4828, 0.6508, 0.4788, 0.6802, 0.461, 0.6911, 0.4647, 0.6507, 0.461, 0.6911, 0.4467, 0.6802, 0.446, 0.6508, 0.4647, 0.6507, 0.446, 0.6508, 0.4449, 0.5859, 0.4641, 0.5857, 0.4273, 0.6513, 0.4259, 0.5864, 0.4449, 0.5859, 0.446, 0.6508, 0.4273, 0.6513, 0.446, 0.6508, 0.4467, 0.6802, 0.4334, 0.6915, 0.4273, 0.6513, 0.4334, 0.6915, 0.415, 0.6813, 0.4095, 0.6521, 0.4273, 0.6513, 0.4095, 0.6521, 0.4077, 0.5872, 0.4259, 0.5864, 0.3932, 0.6531, 0.391, 0.5882, 0.4077, 0.5872, 0.4095, 0.6521, 0.3932, 0.6531, 0.4095, 0.6521, 0.415, 0.6813, 0.4082, 0.6929, 0.3932, 0.6531, 0.4082, 0.6929, 0.3884, 0.6833, 0.379, 0.6544, 0.3932, 0.6531, 0.379, 0.6544, 0.3765, 0.5895, 0.391, 0.5882, 0.7494, 0.6531, 0.7518, 0.5882, 0.7669, 0.5895, 0.7642, 0.6544, 0.7494, 0.6531, 0.7642, 0.6544, 0.7551, 0.6833, 0.7352, 0.6929, 0.7494, 0.6531, 0.7352, 0.6929, 0.7276, 0.6813, 0.7326, 0.6521, 0.7494, 0.6531, 0.7326, 0.6521, 0.7347, 0.5872, 0.7518, 0.5882, 0.7037, 0.1196, 0.7037, 0.1903, 0.6874, 0.2013, 0.6766, 0.1849, 0.7037, 0.1196, 0.6766, 0.1849, 0.6574, 0.1888, 0.6537, 0.1696, 0.7037, 0.1196, 0.6537, 0.1696, 0.6344, 0.1659, 0.6383, 0.1466, 0.7037, 0.1196, 0.6383, 0.1466, 0.6219, 0.1358, 0.6329, 0.1196, 0.7037, 0.1196, 0.6329, 0.1196, 0.6219, 0.1033, 0.6383, 0.09253, 0.7037, 0.1196, 0.6383, 0.09253, 0.6344, 0.07331, 0.6537, 0.0696, 0.7037, 0.1196, 0.6537, 0.0696, 0.6574, 0.05032, 0.6766, 0.05428, 0.7037, 0.1196, 0.6766, 0.05428, 0.6874, 0.03789, 0.7037, 0.0489, 0.7037, 0.1196, 0.7037, 0.0489, 0.72, 0.03789, 0.7308, 0.05428, 0.7037, 0.1196, 0.7308, 0.05428, 0.75, 0.05032, 0.7537, 0.0696, 0.7037, 0.1196, 0.7537, 0.0696, 0.773, 0.07331, 0.7691, 0.09253, 0.7037, 0.1196, 0.7691, 0.09253, 0.7855, 0.1033, 0.7745, 0.1196, 0.7037, 0.1196, 0.7745, 0.1196, 0.7855, 0.1358, 0.7691, 0.1466, 0.7037, 0.1196, 0.7691, 0.1466, 0.773, 0.1659, 0.7537, 0.1696, 0.7037, 0.1196, 0.7537, 0.1696, 0.75, 0.1888, 0.7308, 0.1849, 0.7037, 0.1196, 0.7308, 0.1849, 0.72, 0.2013, 0.7037, 0.1903, 0.7146, 0.6513, 0.7162, 0.5864, 0.7347, 0.5872, 0.7326, 0.6521, 0.7146, 0.6513, 0.7326, 0.6521, 0.7276, 0.6813, 0.7095, 0.6915, 0.7146, 0.6513, 0.7095, 0.6915, 0.6956, 0.6802, 0.6958, 0.6508, 0.7146, 0.6513, 0.6958, 0.6508, 0.697, 0.5859, 0.7162, 0.5864, 0.6772, 0.6507, 0.678, 0.5857, 0.697, 0.5859, 0.6958, 0.6508, 0.6772, 0.6507, 0.6958, 0.6508, 0.6956, 0.6802, 0.6819, 0.6911, 0.6772, 0.6507, 0.6819, 0.6911, 0.6638, 0.6802, 0.6594, 0.6508, 0.6772, 0.6507, 0.6594, 0.6508, 0.6598, 0.5859, 0.678, 0.5857, 0.1687, 0.1685, 0.1165, 0.2466, 0.09071, 0.2464, 0.09054, 0.2207, 0.1687, 0.1685, 0.09054, 0.2207, 0.06681, 0.2107, 0.0765, 0.1868, 0.1687, 0.1685, 0.0765, 0.1868, 0.05841, 0.1685, 0.0765, 0.1502, 0.1687, 0.1685, 0.0765, 0.1502, 0.06681, 0.1264, 0.09054, 0.1163, 0.1687, 0.1685, 0.09054, 0.1163, 0.09071, 0.09061, 0.1165, 0.09044, 0.1687, 0.1685, 0.1165, 0.09044, 0.1265, 0.06674, 0.1503, 0.07642, 0.1687, 0.1685, 0.1503, 0.07642, 0.1687, 0.05835, 0.187, 0.07642, 0.1687, 0.1685, 0.187, 0.07642, 0.2109, 0.06674, 0.2209, 0.09044, 0.1687, 0.1685, 0.2209, 0.09044, 0.2467, 0.09061, 0.2468, 0.1163, 0.1687, 0.1685, 0.2468, 0.1163, 0.2706, 0.1264, 0.2609, 0.1502, 0.1687, 0.1685, 0.2609, 0.1502, 0.279, 0.1685, 0.2609, 0.1868, 0.1687, 0.1685, 0.2609, 0.1868, 0.2706, 0.2107, 0.2468, 0.2207, 0.1687, 0.1685, 0.2468, 0.2207, 0.2467, 0.2464, 0.2209, 0.2466, 0.1687, 0.1685, 0.2209, 0.2466, 0.2109, 0.2703, 0.187, 0.2606, 0.1687, 0.1685, 0.187, 0.2606, 0.1687, 0.2787, 0.1503, 0.2606, 0.1687, 0.1685, 0.1503, 0.2606, 0.1265, 0.2703, 0.1165, 0.2466, 0.215, 0.7298, 0.2216, 0.7297, 0.2217, 0.7536, 0.2152, 0.7535, 0.215, 0.7298, 0.2152, 0.7535, 0.2116, 0.7536, 0.2114, 0.7304, 0.06429, 0.5706, 0.06653, 0.5691, 0.08138, 0.5872, 0.05889, 0.6097, 0.215, 0.7298, 0.2168, 0.6953, 0.2233, 0.6951, 0.2216, 0.7297, 0.8323, 0.5087, 0.8322, 0.5021, 0.86, 0.5022, 0.86, 0.5088, 0.02578, 0.5333, 0.04366, 0.5028, 0.04636, 0.5028, 0.04868, 0.5261, 0.02578, 0.5333, 0.04868, 0.5261, 0.05546, 0.5485, 0.05297, 0.5495, 0.2167, 0.7784, 0.2152, 0.7535, 0.2217, 0.7536, 0.2233, 0.7785, 0.3675, 0.7454, 0.374, 0.7452, 0.3733, 0.7764, 0.3668, 0.7766, 0.02578, 0.4722, 0.05297, 0.456, 0.05546, 0.4571, 0.04868, 0.4795, 0.02578, 0.4722, 0.04868, 0.4795, 0.04636, 0.5028, 0.04366, 0.5028, 0.7747, 0.7459, 0.8096, 0.7444, 0.8096, 0.751, 0.7746, 0.7524, 0.6868, 0.7444, 0.6934, 0.7447, 0.6934, 0.7831, 0.6868, 0.7828, 0.06429, 0.4349, 0.05889, 0.3958, 0.08138, 0.4183, 0.06653, 0.4364, 0.3674, 0.7948, 0.3638, 0.7962, 0.3631, 0.7784, 0.3668, 0.7766, 0.3674, 0.7948, 0.3668, 0.7766, 0.3733, 0.7764, 0.374, 0.7947, 0.1222, 0.7298, 0.1288, 0.7297, 0.1289, 0.7536, 0.1224, 0.7535, 0.1222, 0.7298, 0.1224, 0.7535, 0.1187, 0.7536, 0.1186, 0.7304, 0.09801, 0.4012, 0.09951, 0.4035, 0.08138, 0.4183, 0.05889, 0.3958, 0.1222, 0.7298, 0.124, 0.6953, 0.1305, 0.6951, 0.1288, 0.7297, 0.1239, 0.7784, 0.1305, 0.7785, 0.1281, 0.8007, 0.1215, 0.8005, 0.1353, 0.3628, 0.1659, 0.3806, 0.1659, 0.3833, 0.1426, 0.3856, 0.1353, 0.3628, 0.1426, 0.3856, 0.1202, 0.3924, 0.1191, 0.3899, 0.1239, 0.7784, 0.1224, 0.7535, 0.1289, 0.7536, 0.1305, 0.7785, 0.837, 0.06207, 0.837, 0.05552, 0.8567, 0.05492, 0.8567, 0.06148, 0.1965, 0.3628, 0.2127, 0.3899, 0.2117, 0.3924, 0.1893, 0.3856, 0.1965, 0.3628, 0.1893, 0.3856, 0.1659, 0.3833, 0.1659, 0.3806, 0.1218, 0.8354, 0.1215, 0.8005, 0.1281, 0.8007, 0.1284, 0.8357, 0.5985, 0.7601, 0.6051, 0.7602, 0.606, 0.7986, 0.5994, 0.7984, 0.2338, 0.4012, 0.273, 0.3958, 0.2505, 0.4183, 0.2323, 0.4035, 0.2338, 0.4012, 0.2323, 0.4035, 0.2117, 0.3924, 0.2127, 0.3899, 0.5985, 0.7601, 0.5994, 0.7444, 0.6059, 0.7445, 0.6051, 0.7602, 0.4549, 0.7837, 0.4614, 0.7836, 0.4623, 0.7993, 0.4557, 0.7994, 0.2676, 0.4349, 0.2789, 0.456, 0.2764, 0.4571, 0.2653, 0.4364, 0.2676, 0.4349, 0.2653, 0.4364, 0.2505, 0.4183, 0.273, 0.3958, 0.4549, 0.7837, 0.4558, 0.7454, 0.4624, 0.7452, 0.4614, 0.7836, 0.02904, 0.6959, 0.03562, 0.6956, 0.03527, 0.7306, 0.02868, 0.7309, 0.3061, 0.4722, 0.2882, 0.5028, 0.2855, 0.5028, 0.2832, 0.4795, 0.3061, 0.4722, 0.2832, 0.4795, 0.2764, 0.4571, 0.2789, 0.456, 0.837, 0.1136, 0.8567, 0.1142, 0.8567, 0.1207, 0.837, 0.1201, 0.03114, 0.7529, 0.03773, 0.7528, 0.03614, 0.7778, 0.02955, 0.7778, 0.3061, 0.5333, 0.2789, 0.5495, 0.2764, 0.5485, 0.2832, 0.5261, 0.3061, 0.5333, 0.2832, 0.5261, 0.2855, 0.5028, 0.2882, 0.5028, 0.03114, 0.7529, 0.02868, 0.7309, 0.03527, 0.7306, 0.03773, 0.7528, 0.02939, 0.8016, 0.03597, 0.8016, 0.03774, 0.8362, 0.03115, 0.8361, 0.2676, 0.5706, 0.273, 0.6097, 0.2505, 0.5872, 0.2653, 0.5691, 0.02939, 0.8016, 0.02578, 0.801, 0.02594, 0.7777, 0.02955, 0.7778, 0.02939, 0.8016, 0.02955, 0.7778, 0.03614, 0.7778, 0.03597, 0.8016, 0.7179, 0.2682, 0.7245, 0.2682, 0.7238, 0.2865, 0.7172, 0.2863, 0.7179, 0.2682, 0.7172, 0.2863, 0.7136, 0.2845, 0.7143, 0.2667, 0.2338, 0.6043, 0.2323, 0.6021, 0.2505, 0.5872, 0.273, 0.6097, 0.8514, 0.6846, 0.8321, 0.6861, 0.8322, 0.6796, 0.8514, 0.6781, 0.8055, 0.3025, 0.8055, 0.2959, 0.8333, 0.2961, 0.8333, 0.3026, 0.1965, 0.6428, 0.1659, 0.6249, 0.1659, 0.6222, 0.1893, 0.6199, 0.1965, 0.6428, 0.1893, 0.6199, 0.2117, 0.6131, 0.2127, 0.6156, 0.7179, 0.3175, 0.7172, 0.2863, 0.7238, 0.2865, 0.7245, 0.3177, 0.6262, 0.2678, 0.6328, 0.2676, 0.6321, 0.2988, 0.6255, 0.2989, 0.1353, 0.6428, 0.1191, 0.6156, 0.1202, 0.6131, 0.1426, 0.6199, 0.1353, 0.6428, 0.1426, 0.6199, 0.1659, 0.6222, 0.1659, 0.6249, 0.8323, 0.3856, 0.86, 0.3855, 0.86, 0.3921, 0.8322, 0.3922, 0.8514, 0.5618, 0.8514, 0.5683, 0.8322, 0.5668, 0.8321, 0.5603, 0.09801, 0.6043, 0.05889, 0.6097, 0.08138, 0.5872, 0.09951, 0.6021, 0.6262, 0.3171, 0.6226, 0.3185, 0.6219, 0.3008, 0.6255, 0.2989, 0.6262, 0.3171, 0.6255, 0.2989, 0.6321, 0.2988, 0.6328, 0.3171, 0.07268, 0.565, 0.06653, 0.5691, 0.05546, 0.5485, 0.0623, 0.5456, 0.6787, 0.3855, 0.7006, 0.3857, 0.7002, 0.4133, 0.6799, 0.4131, 0.6787, 0.3855, 0.6799, 0.4131, 0.6605, 0.4133, 0.6578, 0.3857, 0.07268, 0.565, 0.08661, 0.582, 0.08138, 0.5872, 0.06653, 0.5691, 0.05593, 0.5246, 0.04868, 0.5261, 0.04636, 0.5028, 0.05376, 0.5028, 0.7225, 0.3862, 0.7436, 0.3872, 0.7403, 0.4146, 0.7206, 0.4138, 0.7225, 0.3862, 0.7206, 0.4138, 0.7002, 0.4133, 0.7006, 0.3857, 0.05593, 0.5246, 0.0623, 0.5456, 0.05546, 0.5485, 0.04868, 0.5261, 0.05593, 0.4809, 0.04868, 0.4795, 0.05546, 0.4571, 0.0623, 0.4599, 0.7632, 0.3884, 0.7806, 0.3899, 0.7746, 0.4172, 0.7585, 0.4158, 0.7632, 0.3884, 0.7585, 0.4158, 0.7403, 0.4146, 0.7436, 0.3872, 0.05593, 0.4809, 0.05376, 0.5028, 0.04636, 0.5028, 0.04868, 0.4795, 0.07268, 0.4405, 0.06653, 0.4364, 0.08138, 0.4183, 0.08661, 0.4235, 0.3798, 0.3884, 0.3989, 0.3871, 0.4025, 0.4146, 0.3847, 0.4158, 0.3798, 0.3884, 0.3847, 0.4158, 0.3693, 0.4171, 0.3631, 0.3898, 0.07268, 0.4405, 0.0623, 0.4599, 0.05546, 0.4571, 0.06653, 0.4364, 0.1036, 0.4096, 0.09951, 0.4035, 0.1202, 0.3924, 0.123, 0.3992, 0.4198, 0.3862, 0.4416, 0.3857, 0.4422, 0.4133, 0.4219, 0.4138, 0.4198, 0.3862, 0.4219, 0.4138, 0.4025, 0.4146, 0.3989, 0.3871, 0.1036, 0.4096, 0.08661, 0.4235, 0.08138, 0.4183, 0.09951, 0.4035, 0.144, 0.3929, 0.1426, 0.3856, 0.1659, 0.3833, 0.1659, 0.3907, 0.4635, 0.3855, 0.4847, 0.3857, 0.4823, 0.4133, 0.4626, 0.4131, 0.4635, 0.3855, 0.4626, 0.4131, 0.4422, 0.4133, 0.4416, 0.3857, 0.144, 0.3929, 0.123, 0.3992, 0.1202, 0.3924, 0.1426, 0.3856, 0.1878, 0.3929, 0.1893, 0.3856, 0.2117, 0.3924, 0.2089, 0.3992, 0.5044, 0.3862, 0.5217, 0.3871, 0.5167, 0.4146, 0.5006, 0.4138, 0.5044, 0.3862, 0.5006, 0.4138, 0.4823, 0.4133, 0.4847, 0.3857, 0.1878, 0.3929, 0.1659, 0.3907, 0.1659, 0.3833, 0.1893, 0.3856, 0.2282, 0.4096, 0.2323, 0.4035, 0.2505, 0.4183, 0.2452, 0.4235, 0.5361, 0.3884, 0.5469, 0.3898, 0.5401, 0.4171, 0.53, 0.4158, 0.5361, 0.3884, 0.53, 0.4158, 0.5167, 0.4146, 0.5217, 0.3871, 0.2282, 0.4096, 0.2089, 0.3992, 0.2117, 0.3924, 0.2323, 0.4035, 0.2592, 0.4405, 0.2653, 0.4364, 0.2764, 0.4571, 0.2696, 0.4599, 0.374, 0.03002, 0.3883, 0.02857, 0.3938, 0.05596, 0.3805, 0.05732, 0.374, 0.03002, 0.3805, 0.05732, 0.3704, 0.05886, 0.3631, 0.03168, 0.2592, 0.4405, 0.2452, 0.4235, 0.2505, 0.4183, 0.2653, 0.4364, 0.2759, 0.4809, 0.2832, 0.4795, 0.2855, 0.5028, 0.2781, 0.5028, 0.4057, 0.02737, 0.4253, 0.02648, 0.4282, 0.05403, 0.4099, 0.05485, 0.4057, 0.02737, 0.4099, 0.05485, 0.3938, 0.05596, 0.3883, 0.02857, 0.2759, 0.4809, 0.2696, 0.4599, 0.2764, 0.4571, 0.2832, 0.4795, 0.2759, 0.5246, 0.2832, 0.5261, 0.2764, 0.5485, 0.2696, 0.5456, 0.4465, 0.02594, 0.4684, 0.02575, 0.4683, 0.05335, 0.4479, 0.05352, 0.4465, 0.02594, 0.4479, 0.05352, 0.4282, 0.05403, 0.4253, 0.02648, 0.2759, 0.5246, 0.2781, 0.5028, 0.2855, 0.5028, 0.2832, 0.5261, 0.2592, 0.565, 0.2653, 0.5691, 0.2505, 0.5872, 0.2452, 0.582, 0.4902, 0.02594, 0.5111, 0.02648, 0.508, 0.05403, 0.4885, 0.05352, 0.4902, 0.02594, 0.4885, 0.05352, 0.4683, 0.05335, 0.4684, 0.02575, 0.2592, 0.565, 0.2696, 0.5456, 0.2764, 0.5485, 0.2653, 0.5691, 0.2282, 0.5959, 0.2323, 0.6021, 0.2117, 0.6131, 0.2089, 0.6063, 0.5302, 0.02737, 0.5469, 0.02857, 0.5413, 0.05596, 0.5258, 0.05485, 0.5302, 0.02737, 0.5258, 0.05485, 0.508, 0.05403, 0.5111, 0.02648, 0.2282, 0.5959, 0.2452, 0.582, 0.2505, 0.5872, 0.2323, 0.6021, 0.1878, 0.6126, 0.1893, 0.6199, 0.1659, 0.6222, 0.1659, 0.6148, 0.5604, 0.03002, 0.5704, 0.03168, 0.5631, 0.05886, 0.5538, 0.05732, 0.5604, 0.03002, 0.5538, 0.05732, 0.5413, 0.05596, 0.5469, 0.02857, 0.1878, 0.6126, 0.2089, 0.6063, 0.2117, 0.6131, 0.1893, 0.6199, 0.144, 0.6126, 0.1426, 0.6199, 0.1202, 0.6131, 0.123, 0.6063, 0.6084, 0.3884, 0.622, 0.3872, 0.6272, 0.4146, 0.6146, 0.4158, 0.6084, 0.3884, 0.6146, 0.4158, 0.6053, 0.4172, 0.5985, 0.3899, 0.144, 0.6126, 0.1659, 0.6148, 0.1659, 0.6222, 0.1426, 0.6199, 0.1036, 0.5959, 0.09951, 0.6021, 0.08138, 0.5872, 0.08661, 0.582, 0.6387, 0.3862, 0.6578, 0.3857, 0.6605, 0.4133, 0.6427, 0.4138, 0.6387, 0.3862, 0.6427, 0.4138, 0.6272, 0.4146, 0.622, 0.3872, 0.1036, 0.5959, 0.123, 0.6063, 0.1202, 0.6131, 0.09951, 0.6021, 0.8514, 0.5793, 0.8514, 0.5904, 0.8323, 0.5889, 0.8322, 0.5778, 0.8514, 0.5793, 0.8322, 0.5778, 0.8322, 0.5668, 0.8514, 0.5683, 0.6438, 0.317, 0.6328, 0.3171, 0.6321, 0.2988, 0.6431, 0.2986, 0.6438, 0.317, 0.6431, 0.2986, 0.6543, 0.2984, 0.655, 0.3169, 0.6438, 0.2673, 0.655, 0.2669, 0.6543, 0.2984, 0.6431, 0.2986, 0.6438, 0.2673, 0.6431, 0.2986, 0.6321, 0.2988, 0.6328, 0.2676, 0.8322, 0.4032, 0.8322, 0.3922, 0.86, 0.3921, 0.86, 0.4031, 0.8322, 0.4032, 0.86, 0.4031, 0.86, 0.4142, 0.8321, 0.4143, 0.8054, 0.2849, 0.8054, 0.2738, 0.8333, 0.2739, 0.8333, 0.2851, 0.8054, 0.2849, 0.8333, 0.2851, 0.8333, 0.2961, 0.8055, 0.2959, 0.7355, 0.318, 0.7245, 0.3177, 0.7238, 0.2865, 0.7348, 0.2867, 0.7355, 0.318, 0.7348, 0.2867, 0.746, 0.2869, 0.7467, 0.3183, 0.7355, 0.2683, 0.7467, 0.2684, 0.746, 0.2869, 0.7348, 0.2867, 0.7355, 0.2683, 0.7348, 0.2867, 0.7238, 0.2865, 0.7245, 0.2682, 0.8514, 0.6671, 0.8514, 0.6781, 0.8322, 0.6796, 0.8322, 0.6686, 0.8514, 0.6671, 0.8322, 0.6686, 0.8323, 0.6575, 0.8514, 0.656, 0.047, 0.8018, 0.0582, 0.8019, 0.05995, 0.8369, 0.04876, 0.8366, 0.047, 0.8018, 0.04876, 0.8366, 0.03774, 0.8362, 0.03597, 0.8016, 0.047, 0.8018, 0.03597, 0.8016, 0.03614, 0.7778, 0.04717, 0.7778, 0.047, 0.8018, 0.04717, 0.7778, 0.05837, 0.7778, 0.0582, 0.8019, 0.04876, 0.7526, 0.05995, 0.7524, 0.05837, 0.7778, 0.04717, 0.7778, 0.04876, 0.7526, 0.04717, 0.7778, 0.03614, 0.7778, 0.03773, 0.7528, 0.04876, 0.7526, 0.03773, 0.7528, 0.03527, 0.7306, 0.0463, 0.7303, 0.04876, 0.7526, 0.0463, 0.7303, 0.05748, 0.7299, 0.05995, 0.7524, 0.04664, 0.6951, 0.05782, 0.6946, 0.05748, 0.7299, 0.0463, 0.7303, 0.04664, 0.6951, 0.0463, 0.7303, 0.03527, 0.7306, 0.03562, 0.6956, 0.8371, 0.1311, 0.837, 0.1201, 0.8567, 0.1207, 0.8567, 0.1317, 0.8371, 0.1311, 0.8567, 0.1317, 0.8567, 0.1429, 0.8371, 0.1422, 0.4725, 0.7834, 0.4836, 0.7832, 0.4845, 0.7991, 0.4733, 0.7992, 0.4725, 0.7834, 0.4733, 0.7992, 0.4623, 0.7993, 0.4614, 0.7836, 0.4725, 0.7834, 0.4614, 0.7836, 0.4624, 0.7452, 0.4734, 0.7449, 0.4725, 0.7834, 0.4734, 0.7449, 0.4845, 0.7446, 0.4836, 0.7832, 0.6161, 0.7604, 0.6273, 0.7606, 0.6282, 0.7992, 0.617, 0.7989, 0.6161, 0.7604, 0.617, 0.7989, 0.606, 0.7986, 0.6051, 0.7602, 0.6161, 0.7604, 0.6051, 0.7602, 0.6059, 0.7445, 0.617, 0.7446, 0.6161, 0.7604, 0.617, 0.7446, 0.6282, 0.7447, 0.6273, 0.7606, 0.8371, 0.04456, 0.8371, 0.03343, 0.8567, 0.0328, 0.8567, 0.04394, 0.8371, 0.04456, 0.8567, 0.04394, 0.8567, 0.05492, 0.837, 0.05552, 0.1394, 0.8362, 0.1284, 0.8357, 0.1281, 0.8007, 0.1391, 0.801, 0.1394, 0.8362, 0.1391, 0.801, 0.1503, 0.8014, 0.1506, 0.8367, 0.1416, 0.7787, 0.1528, 0.7789, 0.1503, 0.8014, 0.1391, 0.801, 0.1416, 0.7787, 0.1391, 0.801, 0.1281, 0.8007, 0.1305, 0.7785, 0.1416, 0.7787, 0.1305, 0.7785, 0.1289, 0.7536, 0.14, 0.7536, 0.1416, 0.7787, 0.14, 0.7536, 0.1512, 0.7536, 0.1528, 0.7789, 0.1398, 0.7295, 0.151, 0.7294, 0.1512, 0.7536, 0.14, 0.7536, 0.1398, 0.7295, 0.14, 0.7536, 0.1289, 0.7536, 0.1288, 0.7297, 0.1398, 0.7295, 0.1288, 0.7297, 0.1305, 0.6951, 0.1416, 0.6948, 0.1398, 0.7295, 0.1416, 0.6948, 0.1528, 0.6945, 0.151, 0.7294, 0.7044, 0.7452, 0.7156, 0.7456, 0.7156, 0.7843, 0.7044, 0.7837, 0.7044, 0.7452, 0.7044, 0.7837, 0.6934, 0.7831, 0.6934, 0.7447, 0.385, 0.7946, 0.374, 0.7947, 0.3733, 0.7764, 0.3844, 0.7762, 0.385, 0.7946, 0.3844, 0.7762, 0.3956, 0.776, 0.3962, 0.7945, 0.3851, 0.7449, 0.3962, 0.7446, 0.3956, 0.776, 0.3844, 0.7762, 0.3851, 0.7449, 0.3844, 0.7762, 0.3733, 0.7764, 0.374, 0.7452, 0.7744, 0.7635, 0.7746, 0.7524, 0.8096, 0.751, 0.8096, 0.762, 0.7744, 0.7635, 0.8096, 0.762, 0.8096, 0.7732, 0.7743, 0.7746, 0.8322, 0.4911, 0.8321, 0.4799, 0.86, 0.4801, 0.86, 0.4912, 0.8322, 0.4911, 0.86, 0.4912, 0.86, 0.5022, 0.8322, 0.5021, 0.2344, 0.7787, 0.2233, 0.7785, 0.2217, 0.7536, 0.2328, 0.7536, 0.2344, 0.7787, 0.2328, 0.7536, 0.244, 0.7536, 0.2456, 0.7789, 0.2326, 0.7295, 0.2438, 0.7294, 0.244, 0.7536, 0.2328, 0.7536, 0.2326, 0.7295, 0.2328, 0.7536, 0.2217, 0.7536, 0.2216, 0.7297, 0.2326, 0.7295, 0.2216, 0.7297, 0.2233, 0.6951, 0.2344, 0.6948, 0.2326, 0.7295, 0.2344, 0.6948, 0.2456, 0.6945, 0.2438, 0.7294, 0.09921, 0.2724, 0.1165, 0.2466, 0.1265, 0.2703, 0.1208, 0.2839, 0.2509, 0.7293, 0.2511, 0.7536, 0.244, 0.7536, 0.2438, 0.7294, 0.2509, 0.7293, 0.2438, 0.7294, 0.2456, 0.6945, 0.2526, 0.6943, 0.09921, 0.2724, 0.05966, 0.2774, 0.09071, 0.2464, 0.1165, 0.2466, 0.1375, 0.3113, 0.1503, 0.2606, 0.1687, 0.2787, 0.1687, 0.2935, 0.8321, 0.4729, 0.86, 0.473, 0.86, 0.4801, 0.8321, 0.4799, 0.2526, 0.779, 0.2456, 0.7789, 0.244, 0.7536, 0.2511, 0.7536, 0.1375, 0.3113, 0.1208, 0.2839, 0.1265, 0.2703, 0.1503, 0.2606, 0.1998, 0.3113, 0.187, 0.2606, 0.2109, 0.2703, 0.2166, 0.2839, 0.4033, 0.7444, 0.4026, 0.7759, 0.3956, 0.776, 0.3962, 0.7446, 0.7742, 0.7817, 0.7743, 0.7746, 0.8096, 0.7732, 0.8096, 0.7802, 0.1998, 0.3113, 0.1687, 0.2935, 0.1687, 0.2787, 0.187, 0.2606, 0.2382, 0.2724, 0.2209, 0.2466, 0.2467, 0.2464, 0.2777, 0.2774, 0.7226, 0.7459, 0.7226, 0.7846, 0.7156, 0.7843, 0.7156, 0.7456, 0.4033, 0.7945, 0.3962, 0.7945, 0.3956, 0.776, 0.4026, 0.7759, 0.2382, 0.2724, 0.2166, 0.2839, 0.2109, 0.2703, 0.2209, 0.2466, 0.2727, 0.2379, 0.2468, 0.2207, 0.2706, 0.2107, 0.2842, 0.2163, 0.1581, 0.7293, 0.1582, 0.7536, 0.1512, 0.7536, 0.151, 0.7294, 0.1581, 0.7293, 0.151, 0.7294, 0.1528, 0.6945, 0.1598, 0.6943, 0.2727, 0.2379, 0.2777, 0.2774, 0.2467, 0.2464, 0.2468, 0.2207, 0.3116, 0.1996, 0.2609, 0.1868, 0.279, 0.1685, 0.2938, 0.1685, 0.1598, 0.779, 0.1574, 0.8016, 0.1503, 0.8014, 0.1528, 0.7789, 0.1598, 0.779, 0.1528, 0.7789, 0.1512, 0.7536, 0.1582, 0.7536, 0.3116, 0.1996, 0.2842, 0.2163, 0.2706, 0.2107, 0.2609, 0.1868, 0.3116, 0.1374, 0.2609, 0.1502, 0.2706, 0.1264, 0.2842, 0.1207, 0.8371, 0.0264, 0.8567, 0.02575, 0.8567, 0.0328, 0.8371, 0.03343, 0.1577, 0.8371, 0.1506, 0.8367, 0.1503, 0.8014, 0.1574, 0.8016, 0.3116, 0.1374, 0.2938, 0.1685, 0.279, 0.1685, 0.2609, 0.1502, 0.2727, 0.0991, 0.2468, 0.1163, 0.2467, 0.09061, 0.2777, 0.0596, 0.6343, 0.7608, 0.6352, 0.7994, 0.6282, 0.7992, 0.6273, 0.7606, 0.6343, 0.7608, 0.6273, 0.7606, 0.6282, 0.7447, 0.6352, 0.7448, 0.2727, 0.0991, 0.2842, 0.1207, 0.2706, 0.1264, 0.2468, 0.1163, 0.2382, 0.06464, 0.2209, 0.09044, 0.2109, 0.06674, 0.2166, 0.05307, 0.4907, 0.783, 0.4916, 0.7991, 0.4845, 0.7991, 0.4836, 0.7832, 0.4907, 0.783, 0.4836, 0.7832, 0.4845, 0.7446, 0.4916, 0.7444, 0.2382, 0.06464, 0.2777, 0.0596, 0.2467, 0.09061, 0.2209, 0.09044, 0.1998, 0.02575, 0.187, 0.07642, 0.1687, 0.05835, 0.1687, 0.04356, 0.06489, 0.6943, 0.06456, 0.7297, 0.05748, 0.7299, 0.05782, 0.6946, 0.8371, 0.1493, 0.8371, 0.1422, 0.8567, 0.1429, 0.8567, 0.1499, 0.1998, 0.02575, 0.2166, 0.05307, 0.2109, 0.06674, 0.187, 0.07642, 0.1375, 0.02575, 0.1503, 0.07642, 0.1265, 0.06674, 0.1208, 0.05307, 0.06702, 0.7523, 0.06544, 0.7777, 0.05837, 0.7778, 0.05995, 0.7524, 0.06702, 0.7523, 0.05995, 0.7524, 0.05748, 0.7299, 0.06456, 0.7297, 0.1375, 0.02575, 0.1687, 0.04356, 0.1687, 0.05835, 0.1503, 0.07642, 0.09921, 0.06464, 0.1165, 0.09044, 0.09071, 0.09061, 0.05966, 0.0596, 0.06527, 0.802, 0.06702, 0.8371, 0.05995, 0.8369, 0.0582, 0.8019, 0.06527, 0.802, 0.0582, 0.8019, 0.05837, 0.7778, 0.06544, 0.7777, 0.09921, 0.06464, 0.1208, 0.05307, 0.1265, 0.06674, 0.1165, 0.09044, 0.06471, 0.0991, 0.09054, 0.1163, 0.06681, 0.1264, 0.05313, 0.1207, 0.7538, 0.2684, 0.7531, 0.287, 0.746, 0.2869, 0.7467, 0.2684, 0.8514, 0.649, 0.8514, 0.656, 0.8323, 0.6575, 0.8323, 0.6505, 0.06471, 0.0991, 0.05966, 0.0596, 0.09071, 0.09061, 0.09054, 0.1163, 0.02578, 0.1374, 0.0765, 0.1502, 0.05841, 0.1685, 0.04361, 0.1685, 0.8053, 0.2667, 0.8333, 0.2668, 0.8333, 0.2739, 0.8054, 0.2738, 0.7538, 0.3185, 0.7467, 0.3183, 0.746, 0.2869, 0.7531, 0.287, 0.02578, 0.1374, 0.05313, 0.1207, 0.06681, 0.1264, 0.0765, 0.1502, 0.02578, 0.1996, 0.0765, 0.1868, 0.06681, 0.2107, 0.05313, 0.2163, 0.6621, 0.2667, 0.6614, 0.2982, 0.6543, 0.2984, 0.655, 0.2669, 0.8321, 0.4214, 0.8321, 0.4143, 0.86, 0.4142, 0.86, 0.4213, 0.02578, 0.1996, 0.04361, 0.1685, 0.05841, 0.1685, 0.0765, 0.1868, 0.06471, 0.2379, 0.09054, 0.2207, 0.09071, 0.2464, 0.05966, 0.2774, 0.8514, 0.5974, 0.8323, 0.5959, 0.8323, 0.5889, 0.8514, 0.5904, 0.6621, 0.3168, 0.655, 0.3169, 0.6543, 0.2984, 0.6614, 0.2982, 0.06471, 0.2379, 0.05313, 0.2163, 0.06681, 0.2107, 0.09054, 0.2207, 0.6793, 0.4932, 0.6799, 0.4131, 0.7002, 0.4133, 0.6988, 0.4934, 0.6793, 0.4932, 0.6988, 0.4934, 0.697, 0.5859, 0.678, 0.5857, 0.6793, 0.4932, 0.678, 0.5857, 0.6598, 0.5859, 0.6606, 0.4934, 0.6793, 0.4932, 0.6606, 0.4934, 0.6605, 0.4133, 0.6799, 0.4131, 0.7183, 0.4939, 0.7206, 0.4138, 0.7403, 0.4146, 0.7372, 0.4947, 0.7183, 0.4939, 0.7372, 0.4947, 0.7347, 0.5872, 0.7162, 0.5864, 0.7183, 0.4939, 0.7162, 0.5864, 0.697, 0.5859, 0.6988, 0.4934, 0.7183, 0.4939, 0.6988, 0.4934, 0.7002, 0.4133, 0.7206, 0.4138, 0.7547, 0.4958, 0.7585, 0.4158, 0.7746, 0.4172, 0.7702, 0.4971, 0.7547, 0.4958, 0.7702, 0.4971, 0.7669, 0.5895, 0.7518, 0.5882, 0.7547, 0.4958, 0.7518, 0.5882, 0.7347, 0.5872, 0.7372, 0.4947, 0.7547, 0.4958, 0.7372, 0.4947, 0.7403, 0.4146, 0.7585, 0.4158, 0.3883, 0.4957, 0.3847, 0.4158, 0.4025, 0.4146, 0.4054, 0.4947, 0.3883, 0.4957, 0.4054, 0.4947, 0.4077, 0.5872, 0.391, 0.5882, 0.3883, 0.4957, 0.391, 0.5882, 0.3765, 0.5895, 0.3735, 0.4971, 0.3883, 0.4957, 0.3735, 0.4971, 0.3693, 0.4171, 0.3847, 0.4158, 0.424, 0.4939, 0.4219, 0.4138, 0.4422, 0.4133, 0.4435, 0.4934, 0.424, 0.4939, 0.4435, 0.4934, 0.4449, 0.5859, 0.4259, 0.5864, 0.424, 0.4939, 0.4259, 0.5864, 0.4077, 0.5872, 0.4054, 0.4947, 0.424, 0.4939, 0.4054, 0.4947, 0.4025, 0.4146, 0.4219, 0.4138, 0.4631, 0.4932, 0.4626, 0.4131, 0.4823, 0.4133, 0.482, 0.4934, 0.4631, 0.4932, 0.482, 0.4934, 0.4826, 0.5859, 0.4641, 0.5857, 0.4631, 0.4932, 0.4641, 0.5857, 0.4449, 0.5859, 0.4435, 0.4934, 0.4631, 0.4932, 0.4435, 0.4934, 0.4422, 0.4133, 0.4626, 0.4131, 0.4995, 0.4939, 0.5006, 0.4138, 0.5167, 0.4146, 0.515, 0.4947, 0.4995, 0.4939, 0.515, 0.4947, 0.5149, 0.5872, 0.4997, 0.5864, 0.4995, 0.4939, 0.4997, 0.5864, 0.4826, 0.5859, 0.482, 0.4934, 0.4995, 0.4939, 0.482, 0.4934, 0.4823, 0.4133, 0.5006, 0.4138, 0.5278, 0.4957, 0.53, 0.4158, 0.5401, 0.4171, 0.5375, 0.4971, 0.5278, 0.4957, 0.5375, 0.4971, 0.5369, 0.5895, 0.5274, 0.5882, 0.5278, 0.4957, 0.5274, 0.5882, 0.5149, 0.5872, 0.515, 0.4947, 0.5278, 0.4957, 0.515, 0.4947, 0.5167, 0.4146, 0.53, 0.4158, 0.384, 0.1373, 0.3805, 0.05732, 0.3938, 0.05596, 0.3968, 0.136, 0.384, 0.1373, 0.3968, 0.136, 0.3986, 0.2284, 0.3861, 0.2297, 0.384, 0.1373, 0.3861, 0.2297, 0.3766, 0.2312, 0.3744, 0.1387, 0.384, 0.1373, 0.3744, 0.1387, 0.3704, 0.05886, 0.3805, 0.05732, 0.4123, 0.1349, 0.4099, 0.05485, 0.4282, 0.05403, 0.4298, 0.1341, 0.4123, 0.1349, 0.4298, 0.1341, 0.4308, 0.2266, 0.4137, 0.2274, 0.4123, 0.1349, 0.4137, 0.2274, 0.3986, 0.2284, 0.3968, 0.136, 0.4123, 0.1349, 0.3968, 0.136, 0.3938, 0.05596, 0.4099, 0.05485, 0.4487, 0.1336, 0.4479, 0.05352, 0.4683, 0.05335, 0.4683, 0.1334, 0.4487, 0.1336, 0.4683, 0.1334, 0.4685, 0.226, 0.4493, 0.2261, 0.4487, 0.1336, 0.4493, 0.2261, 0.4308, 0.2266, 0.4298, 0.1341, 0.4487, 0.1336, 0.4298, 0.1341, 0.4282, 0.05403, 0.4479, 0.05352, 0.4878, 0.1336, 0.4885, 0.05352, 0.508, 0.05403, 0.5065, 0.1341, 0.4878, 0.1336, 0.5065, 0.1341, 0.5057, 0.2266, 0.4875, 0.2261, 0.4878, 0.1336, 0.4875, 0.2261, 0.4685, 0.226, 0.4683, 0.1334, 0.4878, 0.1336, 0.4683, 0.1334, 0.4683, 0.05335, 0.4885, 0.05352, 0.5235, 0.1349, 0.5258, 0.05485, 0.5413, 0.05596, 0.5384, 0.136, 0.5235, 0.1349, 0.5384, 0.136, 0.537, 0.2284, 0.5224, 0.2274, 0.5235, 0.1349, 0.5224, 0.2274, 0.5057, 0.2266, 0.5065, 0.1341, 0.5235, 0.1349, 0.5065, 0.1341, 0.508, 0.05403, 0.5258, 0.05485, 0.5505, 0.1373, 0.5538, 0.05732, 0.5631, 0.05886, 0.5594, 0.1387, 0.5505, 0.1373, 0.5594, 0.1387, 0.5575, 0.2312, 0.5488, 0.2297, 0.5505, 0.1373, 0.5488, 0.2297, 0.537, 0.2284, 0.5384, 0.136, 0.5505, 0.1373, 0.5384, 0.136, 0.5413, 0.05596, 0.5538, 0.05732, 0.6165, 0.4958, 0.6146, 0.4158, 0.6272, 0.4146, 0.6286, 0.4947, 0.6165, 0.4958, 0.6286, 0.4947, 0.6285, 0.5872, 0.6166, 0.5882, 0.6165, 0.4958, 0.6166, 0.5882, 0.608, 0.5895, 0.6077, 0.4971, 0.6165, 0.4958, 0.6077, 0.4971, 0.6053, 0.4172, 0.6146, 0.4158, 0.6435, 0.4939, 0.6427, 0.4138, 0.6605, 0.4133, 0.6606, 0.4934, 0.6435, 0.4939, 0.6606, 0.4934, 0.6598, 0.5859, 0.643, 0.5864, 0.6435, 0.4939, 0.643, 0.5864, 0.6285, 0.5872, 0.6286, 0.4947, 0.6435, 0.4939, 0.6286, 0.4947, 0.6272, 0.4146, 0.6427, 0.4138, 0.9131, 0.1064, 0.9082, 0.1044, 0.9144, 0.09825, 0.9164, 0.1031, 0.3044, 0.8395, 0.2984, 0.839, 0.2976, 0.8305, 0.3037, 0.8317, 0.2921, 0.8395, 0.2867, 0.8409, 0.2861, 0.8349, 0.2915, 0.8317, 0.9187, 0.1088, 0.9131, 0.1064, 0.9164, 0.1031, 0.3093, 0.841, 0.3044, 0.8395, 0.3037, 0.8317, 0.3088, 0.835, 0.2984, 0.839, 0.2921, 0.8395, 0.2915, 0.8317, 0.2976, 0.8305, 0.924, 0.5751, 0.9192, 0.5732, 0.9192, 0.5684, 0.924, 0.5665, 0.9187, 0.1088, 0.9164, 0.1031, 0.9211, 0.1031, 0.2119, 0.835, 0.217, 0.8317, 0.2163, 0.8395, 0.2114, 0.841, 0.2231, 0.8305, 0.2293, 0.8317, 0.2286, 0.8395, 0.2223, 0.839, 0.924, 0.5665, 0.9192, 0.5684, 0.9159, 0.5651, 0.9179, 0.5603, 0.9164, 0.1031, 0.9144, 0.09825, 0.9231, 0.09825, 0.9211, 0.1031, 0.217, 0.8317, 0.2231, 0.8305, 0.2223, 0.839, 0.2163, 0.8395, 0.2293, 0.8317, 0.2346, 0.8349, 0.2341, 0.8409, 0.2286, 0.8395, 0.2223, 0.839, 0.2286, 0.8395, 0.2286, 0.8509, 0.2223, 0.8513, 0.9179, 0.5603, 0.9159, 0.5651, 0.9111, 0.5651, 0.9091, 0.5603, 0.9211, 0.1031, 0.9231, 0.09825, 0.9292, 0.1044, 0.9244, 0.1064, 0.2163, 0.8395, 0.2223, 0.839, 0.2223, 0.8513, 0.2163, 0.8509, 0.2286, 0.8395, 0.2341, 0.8409, 0.2341, 0.8496, 0.2286, 0.8509, 0.9187, 0.1088, 0.9211, 0.1031, 0.9244, 0.1064, 0.2114, 0.841, 0.2163, 0.8395, 0.2163, 0.8509, 0.2114, 0.8497, 0.9244, 0.1064, 0.9292, 0.1044, 0.9292, 0.1131, 0.9244, 0.1111, 0.2163, 0.8509, 0.2223, 0.8513, 0.2231, 0.8602, 0.217, 0.8591, 0.2286, 0.8509, 0.2341, 0.8496, 0.2346, 0.8559, 0.2293, 0.8591, 0.9187, 0.1088, 0.9244, 0.1064, 0.9244, 0.1111, 0.2114, 0.8497, 0.2163, 0.8509, 0.217, 0.8591, 0.2119, 0.8559, 0.2223, 0.8513, 0.2286, 0.8509, 0.2293, 0.8591, 0.2231, 0.8602, 0.9091, 0.5603, 0.9111, 0.5651, 0.9078, 0.5684, 0.903, 0.5665, 0.0461, 0.9061, 0.04309, 0.9115, 0.03677, 0.9112, 0.03785, 0.9057, 0.9187, 0.1088, 0.9244, 0.1111, 0.9211, 0.1144, 0.04234, 0.8889, 0.04569, 0.8938, 0.03744, 0.8934, 0.03602, 0.8886, 0.04701, 0.8999, 0.0461, 0.9061, 0.03785, 0.9057, 0.03808, 0.8995, 0.903, 0.5665, 0.9078, 0.5684, 0.9078, 0.5732, 0.903, 0.5751, 0.9244, 0.1111, 0.9292, 0.1131, 0.9231, 0.1193, 0.9211, 0.1144, 0.04569, 0.8938, 0.04701, 0.8999, 0.03808, 0.8995, 0.03744, 0.8934, 0.9187, 0.1088, 0.9211, 0.1144, 0.9164, 0.1144, 0.03602, 0.8886, 0.03744, 0.8934, 0.02607, 0.8938, 0.02732, 0.8889, 0.03808, 0.8995, 0.03785, 0.9057, 0.02648, 0.9061, 0.02578, 0.8999, 0.903, 0.5751, 0.9078, 0.5732, 0.9111, 0.5765, 0.9091, 0.5813, 0.9211, 0.1144, 0.9231, 0.1193, 0.9144, 0.1193, 0.9164, 0.1144, 0.03744, 0.8934, 0.03808, 0.8995, 0.02578, 0.8999, 0.02607, 0.8938, 0.03785, 0.9057, 0.03677, 0.9112, 0.02807, 0.9115, 0.02648, 0.9061, 0.9091, 0.5813, 0.9111, 0.5765, 0.9159, 0.5765, 0.9179, 0.5813, 0.9164, 0.1144, 0.9144, 0.1193, 0.9082, 0.1131, 0.9131, 0.1111, 0.3037, 0.8591, 0.2976, 0.8602, 0.2984, 0.8513, 0.3044, 0.8509, 0.2915, 0.8591, 0.2861, 0.8559, 0.2867, 0.8496, 0.2921, 0.8509, 0.9187, 0.1088, 0.9164, 0.1144, 0.9131, 0.1111, 0.3088, 0.8559, 0.3037, 0.8591, 0.3044, 0.8509, 0.3093, 0.8497, 0.2976, 0.8602, 0.2915, 0.8591, 0.2921, 0.8509, 0.2984, 0.8513, 0.9131, 0.1111, 0.9082, 0.1131, 0.9082, 0.1044, 0.9131, 0.1064, 0.3044, 0.8509, 0.2984, 0.8513, 0.2984, 0.839, 0.3044, 0.8395, 0.2921, 0.8509, 0.2867, 0.8496, 0.2867, 0.8409, 0.2921, 0.8395, 0.9187, 0.1088, 0.9131, 0.1111, 0.9131, 0.1064, 0.3093, 0.8497, 0.3044, 0.8509, 0.3044, 0.8395, 0.3093, 0.841, 0.2984, 0.8513, 0.2921, 0.8509, 0.2921, 0.8395, 0.2984, 0.839, 0.9179, 0.5813, 0.9159, 0.5765, 0.9192, 0.5732, 0.924, 0.5751, 0.5377, 0.9329, 0.5377, 0.9179, 0.541, 0.9177, 0.541, 0.9326, 0.541, 0.8512, 0.541, 0.8662, 0.5377, 0.8659, 0.5377, 0.8509, 0.5377, 0.8509, 0.5377, 0.8659, 0.5331, 0.8659, 0.533, 0.8509, 0.533, 0.8509, 0.5331, 0.8659, 0.5297, 0.8662, 0.5296, 0.8512, 0.6066, 0.9324, 0.6066, 0.9474, 0.6032, 0.9471, 0.6032, 0.9321, 0.6032, 0.9321, 0.6032, 0.9471, 0.5986, 0.9471, 0.5985, 0.9322, 0.8403, 0.2126, 0.837, 0.2093, 0.837, 0.2047, 0.8403, 0.2014, 0.845, 0.2014, 0.8483, 0.2047, 0.8483, 0.2093, 0.845, 0.2126, 0.5296, 0.9326, 0.5297, 0.9177, 0.5331, 0.9179, 0.533, 0.9329, 0.533, 0.9329, 0.5331, 0.9179, 0.5377, 0.9179, 0.5377, 0.9329, 0.9164, 0.03057, 0.9144, 0.02575, 0.9231, 0.02575, 0.9211, 0.03057, 0.7791, 0.8539, 0.7851, 0.8544, 0.7859, 0.8629, 0.7798, 0.8617, 0.7914, 0.8539, 0.7968, 0.8525, 0.7974, 0.8585, 0.7921, 0.8618, 0.9187, 0.03625, 0.9164, 0.03057, 0.9211, 0.03057, 0.7742, 0.8525, 0.7791, 0.8539, 0.7798, 0.8617, 0.7747, 0.8585, 0.7851, 0.8544, 0.7914, 0.8539, 0.7921, 0.8618, 0.7859, 0.8629, 0.924, 0.6799, 0.9192, 0.678, 0.9192, 0.6732, 0.924, 0.6712, 0.9187, 0.03625, 0.9211, 0.03057, 0.9244, 0.0339, 0.599, 0.8554, 0.6041, 0.8521, 0.6034, 0.8599, 0.5985, 0.8614, 0.6102, 0.8509, 0.6164, 0.8521, 0.6157, 0.8599, 0.6095, 0.8594, 0.924, 0.6712, 0.9192, 0.6732, 0.9159, 0.6699, 0.9179, 0.6651, 0.9211, 0.03057, 0.9231, 0.02575, 0.9292, 0.0319, 0.9244, 0.0339, 0.6041, 0.8521, 0.6102, 0.8509, 0.6095, 0.8594, 0.6034, 0.8599, 0.6164, 0.8521, 0.6217, 0.8553, 0.6212, 0.8613, 0.6157, 0.8599, 0.6095, 0.8594, 0.6157, 0.8599, 0.6157, 0.8713, 0.6095, 0.8717, 0.9179, 0.6651, 0.9159, 0.6699, 0.9111, 0.6699, 0.9091, 0.6651, 0.9244, 0.0339, 0.9292, 0.0319, 0.9292, 0.0406, 0.9244, 0.0386, 0.6034, 0.8599, 0.6095, 0.8594, 0.6095, 0.8717, 0.6034, 0.8713, 0.6157, 0.8599, 0.6212, 0.8613, 0.6212, 0.87, 0.6157, 0.8713, 0.9187, 0.03625, 0.9244, 0.0339, 0.9244, 0.0386, 0.5985, 0.8614, 0.6034, 0.8599, 0.6034, 0.8713, 0.5985, 0.8701, 0.9244, 0.0386, 0.9292, 0.0406, 0.9231, 0.04675, 0.9211, 0.04193, 0.6034, 0.8713, 0.6095, 0.8717, 0.6102, 0.8806, 0.6041, 0.8795, 0.6157, 0.8713, 0.6212, 0.87, 0.6217, 0.8763, 0.6164, 0.8795, 0.9187, 0.03625, 0.9244, 0.0386, 0.9211, 0.04193, 0.5985, 0.8701, 0.6034, 0.8713, 0.6041, 0.8795, 0.599, 0.8763, 0.6095, 0.8717, 0.6157, 0.8713, 0.6164, 0.8795, 0.6102, 0.8806, 0.9091, 0.6651, 0.9111, 0.6699, 0.9078, 0.6732, 0.903, 0.6712, 0.1189, 0.9061, 0.1159, 0.9115, 0.1096, 0.9112, 0.1106, 0.9057, 0.9187, 0.03625, 0.9211, 0.04193, 0.9164, 0.04193, 0.1151, 0.8889, 0.1185, 0.8938, 0.1102, 0.8934, 0.1088, 0.8886, 0.1198, 0.8999, 0.1189, 0.9061, 0.1106, 0.9057, 0.1109, 0.8995, 0.903, 0.6712, 0.9078, 0.6732, 0.9078, 0.678, 0.903, 0.6799, 0.9211, 0.04193, 0.9231, 0.04675, 0.9144, 0.04675, 0.9164, 0.04193, 0.1185, 0.8938, 0.1198, 0.8999, 0.1109, 0.8995, 0.1102, 0.8934, 0.9187, 0.03625, 0.9164, 0.04193, 0.9131, 0.0386, 0.1088, 0.8886, 0.1102, 0.8934, 0.09887, 0.8938, 0.1001, 0.8889, 0.1109, 0.8995, 0.1106, 0.9057, 0.09927, 0.9061, 0.09857, 0.8999, 0.903, 0.6799, 0.9078, 0.678, 0.9111, 0.6813, 0.9091, 0.6861, 0.9164, 0.04193, 0.9144, 0.04675, 0.9082, 0.0406, 0.9131, 0.0386, 0.1102, 0.8934, 0.1109, 0.8995, 0.09857, 0.8999, 0.09887, 0.8938, 0.1106, 0.9057, 0.1096, 0.9112, 0.1009, 0.9115, 0.09927, 0.9061, 0.9091, 0.6861, 0.9111, 0.6813, 0.9159, 0.6813, 0.9179, 0.6861, 0.9131, 0.0386, 0.9082, 0.0406, 0.9082, 0.0319, 0.9131, 0.0339, 0.7798, 0.8343, 0.7859, 0.8332, 0.7851, 0.8421, 0.7791, 0.8425, 0.7921, 0.8343, 0.7974, 0.8375, 0.7968, 0.8438, 0.7914, 0.8426, 0.9187, 0.03625, 0.9131, 0.0386, 0.9131, 0.0339, 0.7747, 0.8375, 0.7798, 0.8343, 0.7791, 0.8425, 0.7742, 0.8438, 0.7859, 0.8332, 0.7921, 0.8343, 0.7914, 0.8426, 0.7851, 0.8421, 0.9131, 0.0339, 0.9082, 0.0319, 0.9144, 0.02575, 0.9164, 0.03057, 0.7791, 0.8425, 0.7851, 0.8421, 0.7851, 0.8544, 0.7791, 0.8539, 0.7914, 0.8426, 0.7968, 0.8438, 0.7968, 0.8525, 0.7914, 0.8539, 0.9187, 0.03625, 0.9131, 0.0339, 0.9164, 0.03057, 0.7742, 0.8438, 0.7791, 0.8425, 0.7791, 0.8539, 0.7742, 0.8525, 0.7851, 0.8421, 0.7914, 0.8426, 0.7914, 0.8539, 0.7851, 0.8544, 0.9179, 0.6861, 0.9159, 0.6813, 0.9192, 0.678, 0.924, 0.6799, 0.9033, 0.9144, 0.9033, 0.9294, 0.9001, 0.9296, 0.9, 0.9147, 0.9351, 0.8335, 0.935, 0.8485, 0.9318, 0.8482, 0.9318, 0.8332, 0.9318, 0.8332, 0.9318, 0.8482, 0.9272, 0.8482, 0.9271, 0.8332, 0.9271, 0.8332, 0.9272, 0.8482, 0.9238, 0.8485, 0.9237, 0.8335, 0.463, 0.9324, 0.463, 0.9473, 0.4596, 0.9471, 0.4596, 0.9321, 0.4596, 0.9321, 0.4596, 0.9471, 0.455, 0.9471, 0.4549, 0.9321, 0.02578, 0.971, 0.02578, 0.9663, 0.02907, 0.963, 0.03373, 0.963, 0.03702, 0.9663, 0.03702, 0.971, 0.03373, 0.9742, 0.02907, 0.9742, 0.9114, 0.9147, 0.9113, 0.9296, 0.908, 0.9294, 0.908, 0.9144, 0.908, 0.9144, 0.908, 0.9294, 0.9033, 0.9294, 0.9033, 0.9144, 0.2243, 0.9279, 0.2263, 0.9327, 0.2175, 0.9327, 0.2195, 0.9279, 0.8539, 0.8539, 0.8599, 0.8544, 0.8606, 0.8629, 0.8546, 0.8617, 0.8661, 0.8539, 0.8716, 0.8525, 0.8721, 0.8585, 0.8668, 0.8618, 0.2219, 0.9222, 0.2243, 0.9279, 0.2195, 0.9279, 0.8489, 0.8525, 0.8539, 0.8539, 0.8546, 0.8617, 0.8495, 0.8585, 0.8599, 0.8544, 0.8661, 0.8539, 0.8668, 0.8618, 0.8606, 0.8629, 0.9265, 0.458, 0.9245, 0.4628, 0.9198, 0.4628, 0.9178, 0.458, 0.2219, 0.9222, 0.2195, 0.9279, 0.2162, 0.9246, 0.3637, 0.8521, 0.3688, 0.8488, 0.3681, 0.8567, 0.3631, 0.8581, 0.3749, 0.8477, 0.381, 0.8488, 0.3803, 0.8567, 0.3741, 0.8562, 0.9178, 0.458, 0.9198, 0.4628, 0.9164, 0.4661, 0.9116, 0.4641, 0.2195, 0.9279, 0.2175, 0.9327, 0.2114, 0.9266, 0.2162, 0.9246, 0.3688, 0.8488, 0.3749, 0.8477, 0.3741, 0.8562, 0.3681, 0.8567, 0.381, 0.8488, 0.3863, 0.852, 0.3858, 0.8581, 0.3803, 0.8567, 0.3741, 0.8562, 0.3803, 0.8567, 0.3803, 0.868, 0.3741, 0.8685, 0.9116, 0.4641, 0.9164, 0.4661, 0.9164, 0.4709, 0.9116, 0.4728, 0.2162, 0.9246, 0.2114, 0.9266, 0.2114, 0.9179, 0.2162, 0.9199, 0.3681, 0.8567, 0.3741, 0.8562, 0.3741, 0.8685, 0.3681, 0.868, 0.3803, 0.8567, 0.3858, 0.8581, 0.3858, 0.8667, 0.3803, 0.868, 0.2219, 0.9222, 0.2162, 0.9246, 0.2162, 0.9199, 0.3631, 0.8581, 0.3681, 0.8567, 0.3681, 0.868, 0.3631, 0.8668, 0.2162, 0.9199, 0.2114, 0.9179, 0.2175, 0.9117, 0.2195, 0.9165, 0.3681, 0.868, 0.3741, 0.8685, 0.3749, 0.8774, 0.3688, 0.8763, 0.3803, 0.868, 0.3858, 0.8667, 0.3863, 0.873, 0.381, 0.8762, 0.2219, 0.9222, 0.2162, 0.9199, 0.2195, 0.9165, 0.3631, 0.8668, 0.3681, 0.868, 0.3688, 0.8763, 0.3637, 0.8731, 0.3741, 0.8685, 0.3803, 0.868, 0.381, 0.8762, 0.3749, 0.8774, 0.9116, 0.4728, 0.9164, 0.4709, 0.9198, 0.4742, 0.9178, 0.479, 0.9052, 0.2843, 0.9021, 0.2897, 0.8958, 0.2894, 0.8969, 0.2839, 0.2219, 0.9222, 0.2195, 0.9165, 0.2243, 0.9165, 0.9014, 0.267, 0.9047, 0.272, 0.8965, 0.2716, 0.8951, 0.2667, 0.9061, 0.2781, 0.9052, 0.2843, 0.8969, 0.2839, 0.8971, 0.2776, 0.9178, 0.479, 0.9198, 0.4742, 0.9245, 0.4742, 0.9265, 0.479, 0.2195, 0.9165, 0.2175, 0.9117, 0.2263, 0.9117, 0.2243, 0.9165, 0.9047, 0.272, 0.9061, 0.2781, 0.8971, 0.2776, 0.8965, 0.2716, 0.2219, 0.9222, 0.2243, 0.9165, 0.2276, 0.9199, 0.8951, 0.2667, 0.8965, 0.2716, 0.8851, 0.272, 0.8864, 0.267, 0.8971, 0.2776, 0.8969, 0.2839, 0.8855, 0.2843, 0.8848, 0.2781, 0.9265, 0.479, 0.9245, 0.4742, 0.9278, 0.4709, 0.9326, 0.4728, 0.2243, 0.9165, 0.2263, 0.9117, 0.2324, 0.9179, 0.2276, 0.9199, 0.8965, 0.2716, 0.8971, 0.2776, 0.8848, 0.2781, 0.8851, 0.272, 0.8969, 0.2839, 0.8958, 0.2894, 0.8871, 0.2897, 0.8855, 0.2843, 0.9326, 0.4728, 0.9278, 0.4709, 0.9278, 0.4661, 0.9326, 0.4641, 0.2276, 0.9199, 0.2324, 0.9179, 0.2324, 0.9266, 0.2276, 0.9246, 0.8546, 0.8343, 0.8606, 0.8332, 0.8599, 0.8421, 0.8539, 0.8425, 0.8668, 0.8343, 0.8721, 0.8375, 0.8716, 0.8438, 0.8661, 0.8426, 0.2219, 0.9222, 0.2276, 0.9199, 0.2276, 0.9246, 0.8495, 0.8375, 0.8546, 0.8343, 0.8539, 0.8425, 0.8489, 0.8438, 0.8606, 0.8332, 0.8668, 0.8343, 0.8661, 0.8426, 0.8599, 0.8421, 0.2276, 0.9246, 0.2324, 0.9266, 0.2263, 0.9327, 0.2243, 0.9279, 0.8539, 0.8425, 0.8599, 0.8421, 0.8599, 0.8544, 0.8539, 0.8539, 0.8661, 0.8426, 0.8716, 0.8438, 0.8716, 0.8525, 0.8661, 0.8539, 0.2219, 0.9222, 0.2276, 0.9246, 0.2243, 0.9279, 0.8489, 0.8438, 0.8539, 0.8425, 0.8539, 0.8539, 0.8489, 0.8525, 0.8599, 0.8421, 0.8661, 0.8426, 0.8661, 0.8539, 0.8599, 0.8544, 0.9326, 0.4641, 0.9278, 0.4661, 0.9245, 0.4628, 0.9265, 0.458, 0.69, 0.9173, 0.69, 0.9323, 0.6868, 0.9325, 0.6868, 0.9176, 0.7742, 0.9294, 0.7742, 0.9144, 0.7774, 0.9147, 0.7774, 0.9296, 0.7774, 0.9296, 0.7774, 0.9147, 0.7821, 0.9147, 0.7821, 0.9296, 0.7821, 0.9296, 0.7821, 0.9147, 0.7855, 0.9144, 0.7856, 0.9294, 0.9421, 0.7447, 0.9421, 0.7596, 0.9387, 0.7594, 0.9387, 0.7444, 0.9387, 0.7444, 0.9387, 0.7594, 0.9341, 0.7594, 0.934, 0.7444, 0.9576, 0.2747, 0.9576, 0.27, 0.9609, 0.2667, 0.9656, 0.2667, 0.9689, 0.27, 0.9689, 0.2747, 0.9656, 0.278, 0.9609, 0.278, 0.6982, 0.9176, 0.6981, 0.9325, 0.6947, 0.9323, 0.6948, 0.9173, 0.6948, 0.9173, 0.6947, 0.9323, 0.69, 0.9323, 0.69, 0.9173, 0.9164, 0.3983, 0.9116, 0.4003, 0.9116, 0.3916, 0.9164, 0.3936, 0.4598, 0.8716, 0.4658, 0.8721, 0.4666, 0.8806, 0.4605, 0.8794, 0.4721, 0.8716, 0.4775, 0.8702, 0.4781, 0.8762, 0.4727, 0.8795, 0.9221, 0.396, 0.9164, 0.3983, 0.9164, 0.3936, 0.4549, 0.8702, 0.4598, 0.8716, 0.4605, 0.8794, 0.4554, 0.8762, 0.4658, 0.8721, 0.4721, 0.8716, 0.4727, 0.8795, 0.4666, 0.8806, 0.9231, 0.1708, 0.9211, 0.1756, 0.9164, 0.1756, 0.9144, 0.1708, 0.9221, 0.396, 0.9164, 0.3936, 0.9198, 0.3903, 0.7095, 0.8614, 0.7044, 0.8646, 0.7051, 0.8568, 0.71, 0.8554, 0.6983, 0.8658, 0.6921, 0.8647, 0.6928, 0.8568, 0.699, 0.8573, 0.9144, 0.1708, 0.9164, 0.1756, 0.9131, 0.1789, 0.9082, 0.1769, 0.9164, 0.3936, 0.9116, 0.3916, 0.9178, 0.3855, 0.9198, 0.3903, 0.7044, 0.8646, 0.6983, 0.8658, 0.699, 0.8573, 0.7051, 0.8568, 0.6921, 0.8647, 0.6868, 0.8614, 0.6873, 0.8554, 0.6928, 0.8568, 0.699, 0.8573, 0.6928, 0.8568, 0.6928, 0.8455, 0.699, 0.845, 0.9082, 0.1769, 0.9131, 0.1789, 0.9131, 0.1836, 0.9082, 0.1856, 0.9198, 0.3903, 0.9178, 0.3855, 0.9265, 0.3855, 0.9245, 0.3903, 0.7051, 0.8568, 0.699, 0.8573, 0.699, 0.845, 0.7051, 0.8454, 0.6928, 0.8568, 0.6873, 0.8554, 0.6873, 0.8467, 0.6928, 0.8455, 0.9221, 0.396, 0.9198, 0.3903, 0.9245, 0.3903, 0.71, 0.8554, 0.7051, 0.8568, 0.7051, 0.8454, 0.71, 0.8467, 0.9245, 0.3903, 0.9265, 0.3855, 0.9326, 0.3916, 0.9278, 0.3936, 0.7051, 0.8454, 0.699, 0.845, 0.6983, 0.8361, 0.7044, 0.8372, 0.6928, 0.8455, 0.6873, 0.8467, 0.6868, 0.8404, 0.6921, 0.8372, 0.9221, 0.396, 0.9245, 0.3903, 0.9278, 0.3936, 0.71, 0.8467, 0.7051, 0.8454, 0.7044, 0.8372, 0.7095, 0.8404, 0.699, 0.845, 0.6928, 0.8455, 0.6921, 0.8372, 0.6983, 0.8361, 0.9082, 0.1856, 0.9131, 0.1836, 0.9164, 0.1869, 0.9144, 0.1918, 0.8815, 0.7619, 0.8785, 0.7673, 0.8722, 0.767, 0.8733, 0.7615, 0.9221, 0.396, 0.9278, 0.3936, 0.9278, 0.3983, 0.8778, 0.7447, 0.8811, 0.7497, 0.8729, 0.7493, 0.8714, 0.7444, 0.8824, 0.7557, 0.8815, 0.7619, 0.8733, 0.7615, 0.8735, 0.7553, 0.9144, 0.1918, 0.9164, 0.1869, 0.9211, 0.1869, 0.9231, 0.1918, 0.9278, 0.3936, 0.9326, 0.3916, 0.9326, 0.4003, 0.9278, 0.3983, 0.8811, 0.7497, 0.8824, 0.7557, 0.8735, 0.7553, 0.8729, 0.7493, 0.9221, 0.396, 0.9278, 0.3983, 0.9245, 0.4017, 0.8714, 0.7444, 0.8729, 0.7493, 0.8615, 0.7497, 0.8627, 0.7447, 0.8735, 0.7553, 0.8733, 0.7615, 0.8619, 0.7619, 0.8612, 0.7557, 0.9231, 0.1918, 0.9211, 0.1869, 0.9244, 0.1836, 0.9292, 0.1856, 0.9278, 0.3983, 0.9326, 0.4003, 0.9265, 0.4065, 0.9245, 0.4017, 0.8729, 0.7493, 0.8735, 0.7553, 0.8612, 0.7557, 0.8615, 0.7497, 0.8733, 0.7615, 0.8722, 0.767, 0.8635, 0.7673, 0.8619, 0.7619, 0.9292, 0.1856, 0.9244, 0.1836, 0.9244, 0.1789, 0.9292, 0.1769, 0.9245, 0.4017, 0.9265, 0.4065, 0.9178, 0.4065, 0.9198, 0.4017, 0.4605, 0.852, 0.4666, 0.8509, 0.4658, 0.8598, 0.4598, 0.8602, 0.4727, 0.852, 0.4781, 0.8552, 0.4775, 0.8615, 0.4721, 0.8603, 0.9221, 0.396, 0.9245, 0.4017, 0.9198, 0.4017, 0.4554, 0.8552, 0.4605, 0.852, 0.4598, 0.8602, 0.4549, 0.8615, 0.4666, 0.8509, 0.4727, 0.852, 0.4721, 0.8603, 0.4658, 0.8598, 0.9198, 0.4017, 0.9178, 0.4065, 0.9116, 0.4003, 0.9164, 0.3983, 0.4598, 0.8602, 0.4658, 0.8598, 0.4658, 0.8721, 0.4598, 0.8716, 0.4721, 0.8603, 0.4775, 0.8615, 0.4775, 0.8702, 0.4721, 0.8716, 0.9221, 0.396, 0.9198, 0.4017, 0.9164, 0.3983, 0.4549, 0.8615, 0.4598, 0.8602, 0.4598, 0.8716, 0.4549, 0.8702, 0.4658, 0.8598, 0.4721, 0.8603, 0.4721, 0.8716, 0.4658, 0.8721, 0.9292, 0.1769, 0.9244, 0.1789, 0.9211, 0.1756, 0.9231, 0.1708, 0.2872, 0.9117, 0.2872, 0.9267, 0.284, 0.927, 0.284, 0.912, 0.8485, 0.9147, 0.8484, 0.9296, 0.8452, 0.9294, 0.8452, 0.9144, 0.8452, 0.9144, 0.8452, 0.9294, 0.8406, 0.9294, 0.8405, 0.9144, 0.8405, 0.9144, 0.8406, 0.9294, 0.8372, 0.9296, 0.8371, 0.9147, 0.3713, 0.9291, 0.3713, 0.9441, 0.3679, 0.9438, 0.3679, 0.9289, 0.3679, 0.9289, 0.3679, 0.9438, 0.3632, 0.9439, 0.3631, 0.9289, 0.963, 0.9223, 0.963, 0.9177, 0.9663, 0.9144, 0.9709, 0.9144, 0.9742, 0.9177, 0.9742, 0.9223, 0.9709, 0.9256, 0.9663, 0.9256, 0.2953, 0.912, 0.2952, 0.927, 0.2919, 0.9267, 0.2919, 0.9117, 0.2919, 0.9117, 0.2919, 0.9267, 0.2872, 0.9267, 0.2872, 0.9117])
me_cylinder.materials.append(mat_material_001)
me_cylinder.use_remesh_preserve_volume = False
me_cylinder.use_remesh_preserve_attributes = False
me_cylinder.use_mirror_vertex_groups = False
me_cylinder.update()

# ---- objects
ob_cylinder = bpy.data.objects.new('Cylinder', me_cylinder)

# ---- transforms, parenting, visibility, modifiers, constraints
ob_cylinder.location = (0.0, 0.0, 1.483)
ob_cylinder.lineart.crease_threshold = 0.0

# ---- collection membership
col_collection_1.objects.link(ob_cylinder)

# ---- scene / render settings (as saved in the file)
scene.frame_start = 1; scene.frame_end = 120; scene.frame_set(1)
scene.render.engine = 'CYCLES'
scene.render.resolution_percentage = 50
scene.render.dither_intensity = 0.0
scene.cycles.use_denoising = False
scene.cycles.samples = 128
scene.cycles.sampling_pattern = 'TABULATED_SOBOL'
scene.cycles.use_adaptive_sampling = False
scene.cycles.use_light_tree = False
scene.cycles.blur_glossy = 0.0
scene.cycles.sample_clamp_indirect = 0.0
scene.view_settings.view_transform = 'Standard'
bpy.context.view_layer.update()

# ---- added for rendering (the .blend has no active camera and no usable light): camera, sun
cam_auto = bpy.data.cameras.new('AutoCamera')
cam_auto.lens = 50.0
cam_auto.sensor_width = 36.0
cam_auto.clip_end = 1000.0
ob_auto_camera = bpy.data.objects.new('AutoCamera', cam_auto)
scene.collection.objects.link(ob_auto_camera)
ob_auto_camera.location = (5.78306, -6.93967, 6.76637)
ob_auto_camera.rotation_euler = (1.09748, -7.21219e-08, 0.694738)
scene.camera = ob_auto_camera
light_auto_sun = bpy.data.lights.new('AutoSun', 'SUN')
light_auto_sun.energy = 3.0
light_auto_sun.angle = 0.0523599
ob_auto_sun = bpy.data.objects.new('AutoSun', light_auto_sun)
scene.collection.objects.link(ob_auto_sun)
ob_auto_sun.rotation_euler = (0.872665, 0.174533, 0.523599)
bpy.context.view_layer.update()
